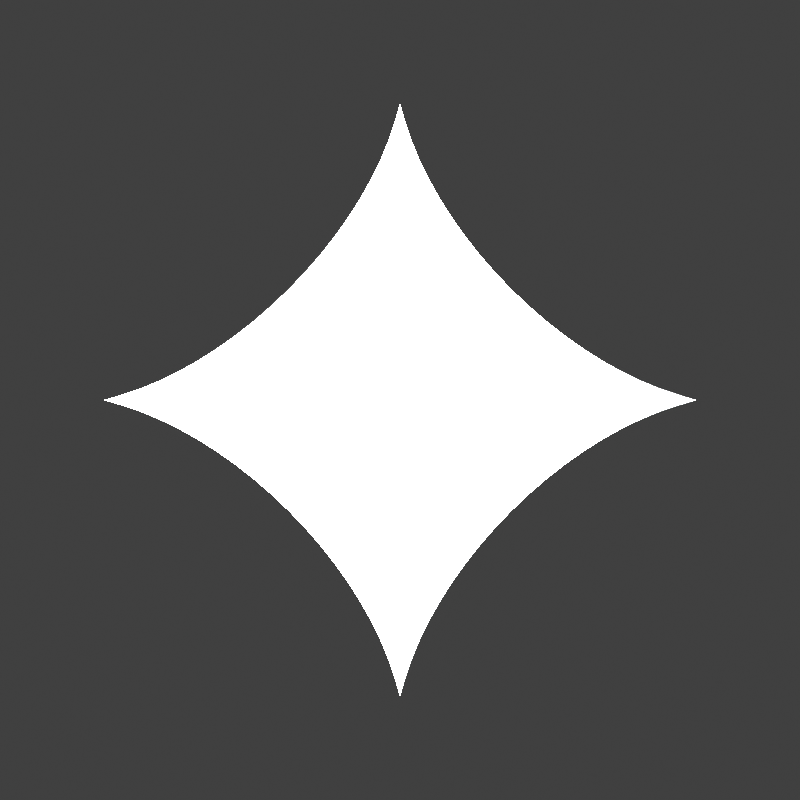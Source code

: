 # Source: PlanesRemakeUI.blend  (saved by Blender 3.2.14; exported with 4.5.12 LTS)
import bpy
from mathutils import Matrix  # noqa: F401  (used for matrix-valued properties, if any)

bpy.ops.wm.read_factory_settings(use_empty=True)
scene = bpy.context.scene
scene.name = 'Scene'

# ---- collections
col_button = bpy.data.collections.new('Button'); scene.collection.children.link(col_button)
col_button.hide_render = True
col_button_001 = bpy.data.collections.new('Button.001'); scene.collection.children.link(col_button_001)
col_button_001.hide_render = True
col_gradientbackground = bpy.data.collections.new('GradientBackground'); scene.collection.children.link(col_gradientbackground)
col_gradientbackground.hide_render = True
col_icon = bpy.data.collections.new('Icon'); scene.collection.children.link(col_icon)
col_menusmask = bpy.data.collections.new('MenusMask'); scene.collection.children.link(col_menusmask)
col_menusmask.hide_render = True
col_arrow = bpy.data.collections.new('Arrow'); scene.collection.children.link(col_arrow)
col_arrow.hide_render = True
col_collection_7 = bpy.data.collections.new('Collection 7'); scene.collection.children.link(col_collection_7)
col_collection_7.hide_render = True
col_startexture = bpy.data.collections.new('StarTexture'); scene.collection.children.link(col_startexture)

# ---- images (referenced by path relative to the original .blend; pixels are not part of the script)
import os
ASSET_DIR = os.environ.get("B2B_ASSET_DIR", "")  # directory of the original .blend (textures are referenced by path, not embedded)
HERE = os.path.dirname(os.path.abspath(__file__))  # packed textures are extracted next to this script under _unpacked/

def load_image(name, relpath, width, height, colorspace="sRGB"):
    """Load a texture the original file referenced (path relative to the .blend, or extracted next to this script)."""
    p = next((c for c in (os.path.join(HERE, relpath), os.path.join(ASSET_DIR, relpath)) if relpath and os.path.exists(c)), "")
    if p:
        img = bpy.data.images.load(p, check_existing=True)
        img.name = name
    else:  # same state as the original file: an image datablock whose file is absent (Cycles renders it pink)
        img = bpy.data.images.new(name, width, height)
        img.source = "FILE"
        img.filepath = "//" + (relpath or name)
    img.colorspace_settings.name = colorspace
    return img
img_iconbackground_png = load_image('IconBackground.png', 'UI/IconBackground.png', 1024, 1024, 'sRGB')
img_simpleairport_png_003 = load_image('SimpleAirport.png.003', 'SimpleAirport.png', 1024, 1024, 'sRGB')

# ---- materials (node trees are filled in below, after node groups)
mat_colora = bpy.data.materials.new('ColorA')
mat_colora.use_transparent_shadow = False
mat_colorb = bpy.data.materials.new('ColorB')
mat_colorb.use_transparent_shadow = False
mat_gradienteffect = bpy.data.materials.new('GradientEffect')
mat_gradienteffect.use_transparent_shadow = False
mat_screenshot_2024_11_08_233338 = bpy.data.materials.new('Screenshot 2024-11-08 233338')
mat_screenshot_2024_11_08_233338.surface_render_method = 'BLENDED'
mat_screenshot_2024_11_08_233338.blend_method = 'BLEND'
mat_screenshot_2024_11_08_233338.use_transparent_shadow = False
mat_iconcolor_002 = bpy.data.materials.new('IconColor.002')
mat_iconcolor_002.use_transparent_shadow = False
mat_outline_002 = bpy.data.materials.new('Outline.002')
mat_outline_002.use_backface_culling = True
mat_outline_002.use_transparent_shadow = False
mat_material = bpy.data.materials.new('Material')
mat_material.use_transparent_shadow = False
mat_star_mat = bpy.data.materials.new('Star_Mat')
mat_star_mat.use_transparent_shadow = False

# ---- material node trees
mat_colora.use_nodes = True; mat_colora.node_tree.nodes.clear()
_N = mat_colora.node_tree.nodes; _L = mat_colora.node_tree.links
n0 = _N.new('ShaderNodeOutputMaterial'); n0.name = 'Material Output'; n0.location = (300, 300)
n1 = _N.new('ShaderNodeRGB'); n1.name = 'RGB'; n1.location = (-137, 281)
n1.outputs[0].default_value = (0.0, 0.08022, 0.3372, 1.0)
_L.new(n1.outputs[0], n0.inputs[0])
n0.is_active_output = True
mat_colorb.use_nodes = True; mat_colorb.node_tree.nodes.clear()
_N = mat_colorb.node_tree.nodes; _L = mat_colorb.node_tree.links
n0 = _N.new('ShaderNodeOutputMaterial'); n0.name = 'Material Output'; n0.location = (300, 300)
n1 = _N.new('ShaderNodeRGB'); n1.name = 'RGB'; n1.location = (86, 272)
n1.outputs[0].default_value = (0.0, 0.0, 0.0, 1.0)
_L.new(n1.outputs[0], n0.inputs[0])
n0.is_active_output = True
mat_gradienteffect.use_nodes = True; mat_gradienteffect.node_tree.nodes.clear()
_N = mat_gradienteffect.node_tree.nodes; _L = mat_gradienteffect.node_tree.links
n0 = _N.new('ShaderNodeTexCoord'); n0.name = 'Texture Coordinate'; n0.location = (-910, 249)
n1 = _N.new('ShaderNodeTexGradient'); n1.name = 'Gradient Texture'; n1.location = (-469, 179)
n1.gradient_type = 'EASING'
n2 = _N.new('ShaderNodeMapping'); n2.name = 'Mapping'; n2.location = (-672, 230)
n2.inputs[1].default_value = (0.08, 0.0, 0.0)
n2.inputs[2].default_value = (0.0, 0.0, -1.571)
n2.inputs[3].default_value = (1.0, 0.55, 1.0)
n3 = _N.new('ShaderNodeBsdfPrincipled'); n3.name = 'Principled BSDF'; n3.location = (41, 268)
n3.distribution = 'GGX'
n3.subsurface_method = 'RANDOM_WALK_SKIN'
n3.inputs[3].default_value = 1.45
n3.inputs[28].default_value = 1.0
n4 = _N.new('ShaderNodeOutputMaterial'); n4.name = 'Material Output'; n4.location = (328, 272)
n5 = _N.new('ShaderNodeValToRGB'); n5.name = 'ColorRamp'; n5.location = (-283, 214)
while len(n5.color_ramp.elements) > 1: n5.color_ramp.elements.remove(n5.color_ramp.elements[-1])
n5.color_ramp.elements[0].position = 0.1818; n5.color_ramp.elements[0].color = (0.02519, 0.2502, 0.5972, 1.0)
_e = n5.color_ramp.elements.new(0.5242); _e.color = (0.3864, 0.4621, 0.3663, 1.0)
_L.new(n2.outputs[0], n1.inputs[0])
_L.new(n0.outputs[2], n2.inputs[0])
_L.new(n1.outputs[1], n5.inputs[0])
_L.new(n5.outputs[0], n3.inputs[0])
_L.new(n3.outputs[0], n4.inputs[0])
_L.new(n5.outputs[0], n3.inputs[27])
n4.is_active_output = True
mat_screenshot_2024_11_08_233338.use_nodes = True; mat_screenshot_2024_11_08_233338.node_tree.nodes.clear()
_N = mat_screenshot_2024_11_08_233338.node_tree.nodes; _L = mat_screenshot_2024_11_08_233338.node_tree.links
n0 = _N.new('ShaderNodeOutputMaterial'); n0.name = 'Material Output'; n0.location = (300, 300)
n1 = _N.new('ShaderNodeTexImage'); n1.name = 'Image Texture'; n1.location = (-589, 282)
n1.image = img_iconbackground_png
n1.extension = 'CLIP'
n2 = _N.new('ShaderNodeBsdfPrincipled'); n2.name = 'Principled BSDF'; n2.location = (0, 300)
n2.distribution = 'GGX'
n2.subsurface_method = 'RANDOM_WALK_SKIN'
n2.inputs[3].default_value = 1.45
n2.inputs[28].default_value = 0.5
n3 = _N.new('ShaderNodeTexGradient'); n3.name = 'Gradient Texture'; n3.location = (-1018, -57)
n4 = _N.new('ShaderNodeMapping'); n4.name = 'Mapping'; n4.location = (-1241, -26)
n4.vector_type = 'TEXTURE'
n5 = _N.new('ShaderNodeTexCoord'); n5.name = 'Texture Coordinate'; n5.location = (-1442, -77)
n6 = _N.new('ShaderNodeValToRGB'); n6.name = 'ColorRamp'; n6.location = (-543, -58)
while len(n6.color_ramp.elements) > 1: n6.color_ramp.elements.remove(n6.color_ramp.elements[-1])
n6.color_ramp.elements[0].position = 0.0; n6.color_ramp.elements[0].color = (0.03689, 0.6376, 1.0, 1.0)
_e = n6.color_ramp.elements.new(1.0); _e.color = (0.7991, 0.9911, 0.9647, 1.0)
_L.new(n6.outputs[0], n2.inputs[0])
_L.new(n2.outputs[0], n0.inputs[0])
_L.new(n3.outputs[1], n6.inputs[0])
_L.new(n4.outputs[0], n3.inputs[0])
_L.new(n5.outputs[2], n4.inputs[0])
_L.new(n6.outputs[0], n2.inputs[27])
n0.is_active_output = True
mat_iconcolor_002.use_nodes = True; mat_iconcolor_002.node_tree.nodes.clear()
_N = mat_iconcolor_002.node_tree.nodes; _L = mat_iconcolor_002.node_tree.links
n0 = _N.new('ShaderNodeBsdfPrincipled'); n0.name = 'Principled BSDF'; n0.location = (10, 300)
n0.distribution = 'GGX'
n0.subsurface_method = 'RANDOM_WALK_SKIN'
n0.inputs[3].default_value = 1.45
n0.inputs[28].default_value = 1.0
n1 = _N.new('ShaderNodeOutputMaterial'); n1.name = 'Material Output'; n1.location = (300, 300)
n2 = _N.new('ShaderNodeTexImage'); n2.name = 'Image Texture'; n2.location = (-315, 291)
n2.image = img_simpleairport_png_003
_L.new(n0.outputs[0], n1.inputs[0])
_L.new(n2.outputs[0], n0.inputs[0])
_L.new(n2.outputs[0], n0.inputs[27])
n1.is_active_output = True
mat_outline_002.use_nodes = True; mat_outline_002.node_tree.nodes.clear()
_N = mat_outline_002.node_tree.nodes; _L = mat_outline_002.node_tree.links
n0 = _N.new('ShaderNodeOutputMaterial'); n0.name = 'Material Output'; n0.location = (300, 300)
n1 = _N.new('ShaderNodeEmission'); n1.name = 'Emission'; n1.location = (10, 300)
n1.inputs[0].default_value = (0.0, 0.0, 0.0, 1.0)
_L.new(n1.outputs[0], n0.inputs[0])
n0.is_active_output = True
mat_material.use_nodes = True; mat_material.node_tree.nodes.clear()
_N = mat_material.node_tree.nodes; _L = mat_material.node_tree.links
n0 = _N.new('ShaderNodeOutputMaterial'); n0.name = 'Material Output'; n0.location = (300, 300)
n1 = _N.new('ShaderNodeRGB'); n1.name = 'RGB'; n1.location = (-40, 244)
n1.outputs[0].default_value = (1.0, 1.0, 1.0, 1.0)
_L.new(n1.outputs[0], n0.inputs[0])
n0.is_active_output = True
mat_star_mat.use_nodes = True; mat_star_mat.node_tree.nodes.clear()
_N = mat_star_mat.node_tree.nodes; _L = mat_star_mat.node_tree.links
n0 = _N.new('ShaderNodeBsdfPrincipled'); n0.name = 'Principled BSDF'; n0.location = (10, 300)
n0.distribution = 'GGX'
n0.subsurface_method = 'RANDOM_WALK_SKIN'
n0.inputs[0].default_value = (1.0, 1.0, 1.0, 1.0)
n0.inputs[3].default_value = 1.45
n0.inputs[28].default_value = 2.0
n1 = _N.new('ShaderNodeOutputMaterial'); n1.name = 'Material Output'; n1.location = (300, 300)
_L.new(n0.outputs[0], n1.inputs[0])
n1.is_active_output = True

# ---- world
world_world = bpy.data.worlds.new('World'); scene.world = world_world
world_world.use_nodes = True; world_world.node_tree.nodes.clear()
_N = world_world.node_tree.nodes; _L = world_world.node_tree.links
n0 = _N.new('ShaderNodeOutputWorld'); n0.name = 'World Output'; n0.location = (300, 300)
n1 = _N.new('ShaderNodeBackground'); n1.name = 'Background'; n1.location = (10, 300)
n1.inputs[0].default_value = (0.05088, 0.05088, 0.05088, 1.0)
_L.new(n1.outputs[0], n0.inputs[0])
n0.is_active_output = True
world_world.color = (0.05088, 0.05088, 0.05088)
world_world.use_sun_shadow = False
world_world.sun_shadow_jitter_overblur = 0.0

# ---- cameras
cam_camera_003 = bpy.data.cameras.new('Camera.003')
cam_camera_003.type = 'ORTHO'
cam_camera_003.sensor_width = 35.0
cam_camera_003.sensor_height = 1.0
cam_camera_003.ortho_scale = 4.04
cam_camera_003.show_sensor = True
cam_camera_001 = bpy.data.cameras.new('Camera.001')
cam_camera_001.type = 'ORTHO'
cam_camera_001.sensor_width = 35.0
cam_camera_001.sensor_height = 1.0
cam_camera_001.ortho_scale = 7.5
cam_camera_001.show_sensor = True
cam_camera = bpy.data.cameras.new('Camera')
cam_camera.type = 'ORTHO'
cam_camera.ortho_scale = 1.99
cam_camera_004 = bpy.data.cameras.new('Camera.004')
cam_camera_004.type = 'ORTHO'
cam_camera_004.ortho_scale = 3.86
cam_camera_002 = bpy.data.cameras.new('Camera.002')
cam_camera_002.type = 'ORTHO'
cam_camera_002.lens = 38.9
cam_camera_002.ortho_scale = 2.18
cam_camera_005 = bpy.data.cameras.new('Camera.005')
cam_camera_005.type = 'ORTHO'
cam_camera_005.ortho_scale = 3.8

# ---- meshes
me_plane = bpy.data.meshes.new('Plane')
me_plane.from_pydata([(-1.73, -1.0, 0.0), (1.13, -1.0, 0.0), (-1.13, 1.0, 0.0), (1.73, 1.0, 0.0), (-1.43, 0.0, 0.0), (1.43, 0.0, 0.0)], [], [(4, 5, 3, 2), (0, 1, 5, 4)])
_uv = me_plane.uv_layers.new(name='UVMap')
_uv.uv.foreach_set('vector', [0.0, 0.5, 1.0, 0.5, 1.0, 1.0, 0.0, 1.0, 0.0, 0.0, 1.0, 0.0, 1.0, 0.5, 0.0, 0.5])
me_plane.materials.append(mat_colora)
me_plane.update()
me_plane_001 = bpy.data.meshes.new('Plane.001')
me_plane_001.from_pydata([(1.133, -1.075, -0.04006), (-1.133, 1.075, -0.04006), (-1.787, -1.075, -0.04006), (1.787, 1.075, -0.04006), (0.0161, -1.075, -0.04006), (-0.0161, 1.075, -0.04006), (-1.531, -0.885, -0.04006), (-1.0, 0.885, -0.04006), (0.08053, -0.885, -0.04006), (1.531, 0.885, -0.04006), (1.0, -0.885, -0.04006), (-0.08053, 0.885, -0.04006)], [], [(6, 7, 1, 2), (9, 10, 0, 3), (10, 8, 4, 0), (7, 11, 5, 1)])
_uv = me_plane_001.uv_layers.new(name='UVMap')
_uv.uv.foreach_set('vector', [0.06607, 0.03955, 0.06425, 0.9385, -0.04258, 1.041, -0.04362, -0.03593, 0.9335, 0.9575, 0.9358, 0.06154, 1.043, -0.04097, 1.044, 1.038, 0.9358, 0.06154, 0.4815, 0.06154, 0.5107, -0.04013, 1.043, -0.04097, 0.06425, 0.9385, 0.5185, 0.9385, 0.4893, 1.04, -0.04258, 1.041])
me_plane_001.materials.append(mat_colorb)
me_plane_001.update()
me_plane_002 = bpy.data.meshes.new('Plane.002')
me_plane_002.from_pydata([(-3.43, -1.0, 0.0), (2.83, -1.0, 0.0), (-2.83, 1.0, 0.0), (3.43, 1.0, 0.0), (-3.13, 0.0, 0.0), (3.13, 0.0, 0.0)], [], [(4, 5, 3, 2), (0, 1, 5, 4)])
_uv = me_plane_002.uv_layers.new(name='UVMap')
_uv.uv.foreach_set('vector', [0.0, 0.5, 1.0, 0.5, 1.0, 1.0, 0.0, 1.0, 0.0, 0.0, 1.0, 0.0, 1.0, 0.5, 0.0, 0.5])
me_plane_002.materials.append(mat_colora)
me_plane_002.update()
me_plane_003 = bpy.data.meshes.new('Plane.003')
me_plane_003.from_pydata([(2.637, -1.075, -0.04006), (-2.637, 1.075, -0.04006), (-3.292, -1.075, -0.04006), (3.292, 1.075, -0.04006), (1.521, -1.075, -0.04006), (-1.521, 1.075, -0.04006), (-3.035, -0.885, -0.04006), (-2.504, 0.885, -0.04006), (1.585, -0.885, -0.04006), (3.035, 0.885, -0.04006), (2.504, -0.885, -0.04006), (-1.585, 0.885, -0.04006)], [], [(6, 7, 1, 2), (9, 10, 0, 3), (10, 8, 4, 0), (7, 11, 5, 1)])
_uv = me_plane_003.uv_layers.new(name='UVMap')
_uv.uv.foreach_set('vector', [0.06607, 0.03955, 0.06425, 0.9385, -0.04258, 1.041, -0.04362, -0.03593, 0.9335, 0.9575, 0.9358, 0.06154, 1.043, -0.04097, 1.044, 1.038, 0.9358, 0.06154, 0.4815, 0.06154, 0.5107, -0.04013, 1.043, -0.04097, 0.06425, 0.9385, 0.5185, 0.9385, 0.4893, 1.04, -0.04258, 1.041])
me_plane_003.materials.append(mat_colorb)
me_plane_003.update()
me_plane_004 = bpy.data.meshes.new('Plane.004')
me_plane_004.from_pydata([(-1.0, -1.0, 2.393e-08), (1.0, -1.0, -2.393e-08), (-1.0, 1.0, 2.393e-08), (1.0, 1.0, -2.393e-08)], [], [(0, 1, 3, 2)])
_uv = me_plane_004.uv_layers.new(name='UVMap')
_uv.uv.foreach_set('vector', [2.98e-08, 0.0, 1.0, 2.98e-08, 1.0, 1.0, 0.0, 1.0])
me_plane_004.materials.append(mat_gradienteffect)
me_plane_004.update()
me_screenshot_2024_11_08_233338 = bpy.data.meshes.new('Screenshot 2024-11-08 233338')
me_screenshot_2024_11_08_233338.from_pydata([(-0.8092, 0.9867, -4.441e-15), (-0.9868, 0.8091, -4.441e-15), (-0.8232, 0.9862, -4.441e-15), (-0.837, 0.9845, -4.441e-15), (-0.8507, 0.9818, -4.441e-15), (-0.8641, 0.978, -4.441e-15), (-0.8772, 0.9732, -4.441e-15), (-0.8899, 0.9674, -4.441e-15), (-0.902, 0.9605, -4.441e-15), (-0.9136, 0.9528, -4.441e-15), (-0.9246, 0.9442, -4.441e-15), (-0.9348, 0.9347, -4.441e-15), (-0.9443, 0.9245, -4.441e-15), (-0.9529, 0.9135, -4.441e-15), (-0.9607, 0.9019, -4.441e-15), (-0.9675, 0.8897, -4.441e-15), (-0.9733, 0.8771, -4.441e-15), (-0.9781, 0.864, -4.441e-15), (-0.9819, 0.8506, -4.441e-15), (-0.9846, 0.8369, -4.441e-15), (-0.9863, 0.8231, -4.441e-15), (0.9868, 0.8091, -4.441e-15), (0.8092, 0.9867, -4.441e-15), (0.9863, 0.8231, -4.441e-15), (0.9846, 0.8369, -4.441e-15), (0.9819, 0.8506, -4.441e-15), (0.9781, 0.864, -4.441e-15), (0.9733, 0.8771, -4.441e-15), (0.9675, 0.8897, -4.441e-15), (0.9607, 0.9019, -4.441e-15), (0.9529, 0.9135, -4.441e-15), (0.9443, 0.9245, -4.441e-15), (0.9348, 0.9347, -4.441e-15), (0.9246, 0.9442, -4.441e-15), (0.9136, 0.9528, -4.441e-15), (0.902, 0.9605, -4.441e-15), (0.8899, 0.9674, -4.441e-15), (0.8772, 0.9732, -4.441e-15), (0.8641, 0.978, -4.441e-15), (0.8507, 0.9818, -4.441e-15), (0.837, 0.9845, -4.441e-15), (0.8232, 0.9862, -4.441e-15), (-0.8092, -0.9867, -4.441e-15), (-0.9868, -0.8091, -4.441e-15), (-0.8232, -0.9862, -4.441e-15), (-0.837, -0.9845, -4.441e-15), (-0.8507, -0.9818, -4.441e-15), (-0.8641, -0.978, -4.441e-15), (-0.8772, -0.9732, -4.441e-15), (-0.8899, -0.9674, -4.441e-15), (-0.902, -0.9605, -4.441e-15), (-0.9136, -0.9528, -4.441e-15), (-0.9246, -0.9442, -4.441e-15), (-0.9348, -0.9347, -4.441e-15), (-0.9443, -0.9245, -4.441e-15), (-0.9529, -0.9135, -4.441e-15), (-0.9607, -0.9019, -4.441e-15), (-0.9675, -0.8897, -4.441e-15), (-0.9733, -0.8771, -4.441e-15), (-0.9781, -0.864, -4.441e-15), (-0.9819, -0.8506, -4.441e-15), (-0.9846, -0.8369, -4.441e-15), (-0.9863, -0.8231, -4.441e-15), (0.8092, -0.9867, -4.441e-15), (0.9868, -0.8091, -4.441e-15), (0.8232, -0.9862, -4.441e-15), (0.837, -0.9845, -4.441e-15), (0.8507, -0.9818, -4.441e-15), (0.8641, -0.978, -4.441e-15), (0.8772, -0.9732, -4.441e-15), (0.8899, -0.9674, -4.441e-15), (0.902, -0.9605, -4.441e-15), (0.9136, -0.9528, -4.441e-15), (0.9246, -0.9442, -4.441e-15), (0.9348, -0.9347, -4.441e-15), (0.9443, -0.9245, -4.441e-15), (0.9529, -0.9135, -4.441e-15), (0.9607, -0.9019, -4.441e-15), (0.9675, -0.8897, -4.441e-15), (0.9733, -0.8771, -4.441e-15), (0.9781, -0.864, -4.441e-15), (0.9819, -0.8506, -4.441e-15), (0.9846, -0.8369, -4.441e-15), (0.9863, -0.8231, -4.441e-15)], [], [(43, 62, 61, 60, 59, 58, 57, 56, 55, 54, 53, 52, 51, 50, 49, 48, 47, 46, 45, 44, 42, 63, 65, 66, 67, 68, 69, 70, 71, 72, 73, 74, 75, 76, 77, 78, 79, 80, 81, 82, 83, 64, 21, 23, 24, 25, 26, 27, 28, 29, 30, 31, 32, 33, 34, 35, 36, 37, 38, 39, 40, 41, 22, 0, 2, 3, 4, 5, 6, 7, 8, 9, 10, 11, 12, 13, 14, 15, 16, 17, 18, 19, 20, 1)])
_uv = me_screenshot_2024_11_08_233338.uv_layers.new(name='UVMap')
_uv.uv.foreach_set('vector', [0.0001, 0.08981, 0.0003773, 0.08277, 0.001207, 0.07577, 0.002586, 0.06887, 0.004503, 0.06209, 0.006948, 0.05548, 0.009905, 0.04908, 0.01336, 0.04294, 0.01728, 0.03708, 0.02165, 0.03155, 0.02645, 0.02637, 0.03164, 0.02159, 0.03718, 0.01723, 0.04306, 0.01332, 0.04922, 0.009878, 0.05563, 0.006929, 0.06226, 0.004491, 0.06906, 0.002579, 0.07599, 0.001204, 0.083, 0.0003765, 0.09006, 0.0001, 0.9099, 9.984e-05, 0.917, 0.0003764, 0.924, 0.001204, 0.9309, 0.002578, 0.9377, 0.00449, 0.9444, 0.006929, 0.9508, 0.009877, 0.9569, 0.01332, 0.9628, 0.01723, 0.9684, 0.02159, 0.9736, 0.02637, 0.9783, 0.03155, 0.9827, 0.03708, 0.9866, 0.04294, 0.9901, 0.04908, 0.9931, 0.05548, 0.9955, 0.06209, 0.9974, 0.06887, 0.9988, 0.07577, 0.9996, 0.08277, 0.9999, 0.08981, 0.9999, 0.9073, 0.9996, 0.9143, 0.9988, 0.9213, 0.9974, 0.9282, 0.9955, 0.935, 0.9931, 0.9416, 0.9901, 0.948, 0.9866, 0.9542, 0.9827, 0.96, 0.9783, 0.9656, 0.9736, 0.9707, 0.9684, 0.9755, 0.9628, 0.9799, 0.9569, 0.9838, 0.9508, 0.9872, 0.9444, 0.9902, 0.9377, 0.9926, 0.9309, 0.9945, 0.924, 0.9959, 0.917, 0.9967, 0.9099, 0.997, 0.09006, 0.997, 0.083, 0.9967, 0.07599, 0.9959, 0.06906, 0.9945, 0.06226, 0.9926, 0.05563, 0.9902, 0.04922, 0.9872, 0.04305, 0.9838, 0.03718, 0.9799, 0.03163, 0.9755, 0.02645, 0.9707, 0.02165, 0.9656, 0.01728, 0.96, 0.01336, 0.9542, 0.009905, 0.948, 0.006948, 0.9416, 0.004503, 0.935, 0.002585, 0.9282, 0.001207, 0.9213, 0.0003771, 0.9143, 9.984e-05, 0.9073])
me_screenshot_2024_11_08_233338.materials.append(mat_screenshot_2024_11_08_233338)
me_screenshot_2024_11_08_233338.update()
me_mesh_002 = bpy.data.meshes.new('Mesh.002')
me_mesh_002.from_pydata([(-0.02349, -0.002067, 0.007842), (-0.02349, -0.003605, 0.006304), (-0.02023, -0.003605, 0.006304), (-0.02023, -0.002067, 0.007842), (-0.02349, -0.004168, 0.004202), (-0.02023, -0.004168, 0.004202), (-0.02349, -0.003605, 0.002101), (-0.02023, -0.003605, 0.002101), (-0.02349, -0.002067, 0.000563), (-0.02023, -0.002067, 0.000563), (-0.02349, 3.418e-05, 5.569e-12), (-0.02023, 3.418e-05, 5.569e-12), (-0.02349, 0.002135, 0.000563), (-0.02023, 0.002135, 0.000563), (-0.02349, 0.003674, 0.002101), (-0.02023, 0.003674, 0.002101), (-0.02349, 0.004237, 0.004202), (-0.02023, 0.004237, 0.004202), (-0.02349, 0.003674, 0.006304), (-0.02023, 0.003674, 0.006304), (-0.02349, 0.002135, 0.007842), (-0.02023, 0.002135, 0.007842), (-0.02349, 3.418e-05, 0.008405), (-0.02023, 3.418e-05, 0.008405), (-0.02023, 3.418e-05, 0.004202), (-0.01239, 0.02659, 0.01299), (-0.01239, -0.00746, 0.0101), (-0.01239, 0.02659, 0.0283), (-0.01239, -0.009007, 0.026), (0.01239, 0.02659, 0.0283), (0.01239, -0.009007, 0.026), (0.01239, 0.02659, 0.01299), (0.01239, -0.00746, 0.0101), (0.01239, -0.01875, 0.01011), (-0.01239, -0.01875, 0.01011), (0.01239, -0.01876, 0.02606), (-0.01239, -0.01876, 0.02606), (0.006058, -0.03396, 0.01742), (-0.006058, -0.03396, 0.01742), (0.006058, -0.03394, 0.02606), (-0.006058, -0.03394, 0.02606), (-0.01239, 0.01655, 0.03246), (-0.01239, -0.009003, 0.033), (0.01239, -0.009003, 0.033), (0.01239, 0.01655, 0.03246), (-0.01239, -0.0133, 0.033), (0.01239, -0.0133, 0.033), (0.001209, 0.08623, 0.01938), (-0.001209, 0.08623, 0.01938), (-0.00234, 0.06609, 0.03041), (0.00234, 0.06609, 0.03041), (0.001209, 0.09451, 0.04649), (-0.001209, 0.09451, 0.04649), (-0.001209, 0.08171, 0.04719), (0.001209, 0.08171, 0.04719), (4.535e-16, 0.01655, 0.03494), (4.667e-16, -0.0133, 0.03548), (-0.04978, 0.01655, 0.03246), (-0.04978, 0.01655, 0.03494), (-0.04978, -0.0133, 0.033), (-0.04978, -0.0133, 0.03548), (0.04978, 0.01655, 0.03246), (0.04978, 0.01655, 0.03494), (0.04978, -0.0133, 0.033), (0.04978, -0.0133, 0.03548), (-0.09549, 0.007204, 0.03246), (-0.09549, 0.007204, 0.03494), (-0.09549, -0.0133, 0.033), (-0.09549, -0.0133, 0.03548), (0.09549, 0.007204, 0.03246), (0.09549, 0.007204, 0.03494), (0.09549, -0.0133, 0.033), (0.09549, -0.0133, 0.03548), (-0.002637, 0.0661, 0.01701), (0.002637, 0.0661, 0.01701), (-0.01239, 0.01658, 0.02602), (0.01239, 0.01658, 0.02602), (0.01239, 0.01383, 0.02602), (0.01239, -0.00626, 0.026), (0.01239, 0.01381, 0.03246), (0.01239, -0.006257, 0.033), (-0.01239, 0.01383, 0.02602), (-0.01239, 0.01381, 0.03246), (-0.01239, -0.00626, 0.026), (-0.01239, -0.006257, 0.033), (-0.00259, 0.0661, 0.01912), (-0.01239, 0.02659, 0.01948), (-0.01239, -0.007553, 0.01875), (-0.01239, -0.01875, 0.01851), (0.002593, 0.0661, 0.01899), (0.01239, 0.02659, 0.01759), (0.01239, -0.007537, 0.01716), (0.01239, -0.01875, 0.01702), (-0.0008743, 0.06323, 0.02276), (-0.0008743, 0.06323, 0.0252), (-0.0006069, 0.08654, 0.02276), (-0.03026, 0.06914, 0.02276), (-0.03026, 0.06914, 0.0252), (-0.0006069, 0.08654, 0.0252), (-0.03027, 0.08287, 0.02276), (-0.03027, 0.08287, 0.0252), (0.0008743, 0.06323, 0.0252), (0.0008743, 0.06323, 0.02276), (0.0006069, 0.08654, 0.0252), (0.03026, 0.06914, 0.0252), (0.03026, 0.06914, 0.02276), (0.0006069, 0.08654, 0.02276), (0.03027, 0.08287, 0.0252), (0.03027, 0.08287, 0.02276), (0.001631, -0.03118, 0.007842), (0.001631, -0.03272, 0.006304), (-0.001631, -0.03272, 0.006304), (-0.001631, -0.03118, 0.007842), (0.001631, -0.03328, 0.004202), (-0.001631, -0.03328, 0.004202), (0.001631, -0.03272, 0.002101), (-0.001631, -0.03272, 0.002101), (0.001631, -0.03118, 0.000563), (-0.001631, -0.03118, 0.000563), (0.001631, -0.02908, -4.737e-09), (-0.001631, -0.02908, -4.737e-09), (0.001631, -0.02698, 0.000563), (-0.001631, -0.02698, 0.000563), (0.001631, -0.02544, 0.002101), (-0.001631, -0.02544, 0.002101), (0.001631, -0.02487, 0.004202), (-0.001631, -0.02487, 0.004202), (0.001631, -0.02544, 0.006304), (-0.001631, -0.02544, 0.006304), (0.001631, -0.02698, 0.007842), (-0.001631, -0.02698, 0.007842), (0.001631, -0.02908, 0.008405), (-0.001631, -0.02908, 0.008405), (-0.001631, -0.02908, 0.004202), (0.02349, -0.002067, 0.007842), (0.02349, -0.003605, 0.006304), (0.02023, -0.003605, 0.006304), (0.02023, -0.002067, 0.007842), (0.02349, -0.004168, 0.004202), (0.02023, -0.004168, 0.004202), (0.02349, -0.003605, 0.002101), (0.02023, -0.003605, 0.002101), (0.02349, -0.002067, 0.000563), (0.02023, -0.002067, 0.000563), (0.02349, 3.418e-05, 5.569e-12), (0.02023, 3.418e-05, 5.569e-12), (0.02349, 0.002135, 0.000563), (0.02023, 0.002135, 0.000563), (0.02349, 0.003674, 0.002101), (0.02023, 0.003674, 0.002101), (0.02349, 0.004237, 0.004202), (0.02023, 0.004237, 0.004202), (0.02349, 0.003674, 0.006304), (0.02023, 0.003674, 0.006304), (0.02349, 0.002135, 0.007842), (0.02023, 0.002135, 0.007842), (0.02349, 3.418e-05, 0.008405), (0.02023, 3.418e-05, 0.008405), (0.02023, 3.418e-05, 0.004202), (0.02011, 0.001433, 0.005261), (0.02011, -0.001551, 0.005261), (0.01123, 0.001476, 0.01211), (0.01122, -0.001694, 0.01211), (0.01192, 0.001476, 0.01423), (0.01192, -0.001694, 0.01422), (0.02011, 0.001433, 0.00772), (0.02011, -0.001551, 0.00772), (-0.02011, 0.001433, 0.005261), (-0.02011, -0.001551, 0.005261), (-0.01123, 0.001476, 0.01211), (-0.01122, -0.001694, 0.01211), (-0.01192, 0.001476, 0.01423), (-0.01192, -0.001694, 0.01422), (-0.02011, 0.001433, 0.00772), (-0.02011, -0.001551, 0.00772), (-0.01969, 0.005182, 0.004671), (-0.01969, -0.005178, 0.004671), (-0.01969, 0.002746, 0.008592), (-0.01969, -0.002742, 0.008592), (-0.02403, 0.002746, 0.008592), (-0.02403, -0.002742, 0.008592), (-0.02403, 0.005182, 0.004671), (-0.02403, -0.005178, 0.004671), (0.01969, 0.005182, 0.004671), (0.01969, -0.005178, 0.004671), (0.01969, 0.002746, 0.008592), (0.01969, -0.002742, 0.008592), (0.02403, 0.002746, 0.008592), (0.02403, -0.002742, 0.008592), (0.02403, 0.005182, 0.004671), (0.02403, -0.005178, 0.004671), (-0.002168, -0.02393, 0.004671), (-0.002168, -0.03429, 0.004671), (-0.002168, -0.02636, 0.008592), (-0.002168, -0.03185, 0.008592), (0.002168, -0.02636, 0.008592), (0.002168, -0.03185, 0.008592), (0.002168, -0.02393, 0.004671), (0.002168, -0.03429, 0.004671), (-0.001164, -0.02858, 0.007848), (-0.001164, -0.03046, 0.007848), (-0.001164, -0.02468, 0.01332), (-0.001164, -0.02644, 0.01378), (0.001164, -0.02468, 0.01332), (0.001164, -0.02644, 0.01378), (0.001164, -0.02858, 0.007848), (0.001164, -0.03046, 0.007848)], [], [(0, 1, 2, 3), (1, 4, 5, 2), (4, 6, 7, 5), (6, 8, 9, 7), (8, 10, 11, 9), (10, 12, 13, 11), (12, 14, 15, 13), (14, 16, 17, 15), (16, 18, 19, 17), (18, 20, 21, 19), (20, 22, 23, 21), (22, 0, 3, 23), (3, 2, 24), (2, 5, 24), (5, 7, 24), (7, 9, 24), (9, 11, 24), (11, 13, 24), (13, 15, 24), (15, 17, 24), (17, 19, 24), (19, 21, 24), (21, 23, 24), (23, 3, 24), (1, 0, 4), (4, 0, 6), (6, 0, 8), (8, 0, 10), (10, 0, 12), (12, 0, 14), (14, 0, 16), (16, 0, 18), (18, 0, 20), (20, 0, 22), (86, 75, 27), (31, 32, 26, 25), (38, 37, 39, 40), (51, 52, 53, 54), (26, 32, 33, 34), (32, 91, 92, 33), (28, 87, 88, 36), (34, 33, 37, 38), (33, 92, 37), (35, 36, 40, 39), (36, 88, 38, 40), (27, 75, 41), (78, 77, 79, 80), (29, 27, 41, 44), (28, 36, 45, 42), (36, 35, 46, 45), (35, 30, 43, 46), (31, 25, 73, 74), (85, 86, 27, 49), (27, 29, 50, 49), (89, 90, 31, 74), (47, 48, 52, 51), (48, 49, 53, 52), (49, 50, 54, 53), (50, 47, 51, 54), (66, 65, 67, 68), (44, 41, 55), (45, 46, 56), (70, 72, 71, 69), (55, 41, 57, 58), (45, 56, 60, 59), (60, 56, 55, 58), (44, 55, 62, 61), (62, 55, 56, 64), (56, 46, 63, 64), (65, 57, 59, 67), (58, 57, 65, 66), (59, 60, 68, 67), (66, 68, 60, 58), (61, 62, 70, 69), (70, 62, 64, 72), (69, 71, 63, 61), (64, 63, 71, 72), (74, 73, 48, 47), (47, 89, 74), (48, 85, 49), (82, 81, 83, 84), (44, 76, 29), (76, 44, 79, 77), (43, 30, 78, 80), (41, 75, 81, 82), (28, 42, 84, 83), (83, 81, 86, 87), (86, 81, 75), (83, 87, 28), (90, 91, 32, 31), (80, 79, 61, 63), (43, 80, 63), (46, 43, 63), (79, 44, 61), (82, 84, 59, 57), (82, 57, 41), (59, 84, 42), (42, 45, 59), (73, 85, 48), (25, 86, 85, 73), (87, 86, 25, 26), (88, 87, 26, 34), (38, 88, 34), (50, 89, 47), (29, 90, 89, 50), (29, 76, 90), (77, 90, 76), (77, 78, 91, 90), (91, 78, 30), (92, 91, 30, 35), (37, 92, 35, 39), (95, 93, 96), (93, 94, 97, 96), (94, 98, 97), (95, 96, 99), (96, 97, 100, 99), (97, 98, 100), (100, 98, 95, 99), (103, 101, 104), (101, 102, 105, 104), (102, 106, 105), (103, 104, 107), (104, 105, 108, 107), (105, 106, 108), (108, 106, 103, 107), (109, 112, 111, 110), (110, 111, 114, 113), (113, 114, 116, 115), (115, 116, 118, 117), (117, 118, 120, 119), (119, 120, 122, 121), (121, 122, 124, 123), (123, 124, 126, 125), (125, 126, 128, 127), (127, 128, 130, 129), (129, 130, 132, 131), (131, 132, 112, 109), (112, 133, 111), (111, 133, 114), (114, 133, 116), (116, 133, 118), (118, 133, 120), (120, 133, 122), (122, 133, 124), (124, 133, 126), (126, 133, 128), (128, 133, 130), (130, 133, 132), (132, 133, 112), (110, 113, 109), (113, 115, 109), (115, 117, 109), (117, 119, 109), (119, 121, 109), (121, 123, 109), (123, 125, 109), (125, 127, 109), (127, 129, 109), (129, 131, 109), (134, 137, 136, 135), (135, 136, 139, 138), (138, 139, 141, 140), (140, 141, 143, 142), (142, 143, 145, 144), (144, 145, 147, 146), (146, 147, 149, 148), (148, 149, 151, 150), (150, 151, 153, 152), (152, 153, 155, 154), (154, 155, 157, 156), (156, 157, 137, 134), (137, 158, 136), (136, 158, 139), (139, 158, 141), (141, 158, 143), (143, 158, 145), (145, 158, 147), (147, 158, 149), (149, 158, 151), (151, 158, 153), (153, 158, 155), (155, 158, 157), (157, 158, 137), (135, 138, 134), (138, 140, 134), (140, 142, 134), (142, 144, 134), (144, 146, 134), (146, 148, 134), (148, 150, 134), (150, 152, 134), (152, 154, 134), (154, 156, 134), (159, 160, 162, 161), (163, 164, 166, 165), (160, 166, 164, 162), (165, 159, 161, 163), (167, 169, 170, 168), (171, 173, 174, 172), (168, 170, 172, 174), (173, 171, 169, 167), (175, 177, 178, 176), (177, 179, 180, 178), (179, 181, 182, 180), (181, 175, 176, 182), (176, 178, 180, 182), (181, 179, 177, 175), (183, 184, 186, 185), (185, 186, 188, 187), (187, 188, 190, 189), (189, 190, 184, 183), (184, 190, 188, 186), (189, 183, 185, 187), (191, 192, 194, 193), (193, 194, 196, 195), (195, 196, 198, 197), (197, 198, 192, 191), (192, 198, 196, 194), (197, 191, 193, 195), (199, 200, 202, 201), (203, 204, 206, 205), (200, 206, 204, 202), (205, 199, 201, 203), (102, 101, 94, 93), (101, 103, 98, 94), (103, 106, 95, 98), (106, 102, 93, 95)])
me_mesh_002.polygons.foreach_set('use_smooth', [True] * 227)
_uv = me_mesh_002.uv_layers.new(name='map1')
_uv.uv.foreach_set('vector', [0.5109, 0.4944, 0.5109, 0.4944, 0.5109, 0.4944, 0.5109, 0.4944, 0.5109, 0.4944, 0.5109, 0.4944, 0.5109, 0.4944, 0.5109, 0.4944, 0.5109, 0.4944, 0.5109, 0.4944, 0.5109, 0.4944, 0.5109, 0.4944, 0.5109, 0.4944, 0.5109, 0.4944, 0.5109, 0.4944, 0.5109, 0.4944, 0.5109, 0.4944, 0.5109, 0.4944, 0.5109, 0.4944, 0.5109, 0.4944, 0.5109, 0.4944, 0.5109, 0.4944, 0.5109, 0.4944, 0.5109, 0.4944, 0.5109, 0.4944, 0.5109, 0.4944, 0.5109, 0.4944, 0.5109, 0.4944, 0.5109, 0.4944, 0.5109, 0.4944, 0.5109, 0.4944, 0.5109, 0.4944, 0.5109, 0.4944, 0.5109, 0.4944, 0.5109, 0.4944, 0.5109, 0.4944, 0.5109, 0.4944, 0.5109, 0.4944, 0.5109, 0.4944, 0.5109, 0.4944, 0.5109, 0.4944, 0.5109, 0.4944, 0.5109, 0.4944, 0.5109, 0.4944, 0.5109, 0.4944, 0.5109, 0.4944, 0.5109, 0.4944, 0.5109, 0.4944, 0.5512, 0.471, 0.5234, 0.4432, 0.5892, 0.4052, 0.5234, 0.4432, 0.5132, 0.4052, 0.5892, 0.4052, 0.5132, 0.4052, 0.5234, 0.3672, 0.5892, 0.4052, 0.5234, 0.3672, 0.5512, 0.3394, 0.5892, 0.4052, 0.5512, 0.3394, 0.5892, 0.3292, 0.5892, 0.4052, 0.5892, 0.3292, 0.6272, 0.3394, 0.5892, 0.4052, 0.6272, 0.3394, 0.655, 0.3672, 0.5892, 0.4052, 0.655, 0.3672, 0.6652, 0.4052, 0.5892, 0.4052, 0.6652, 0.4052, 0.655, 0.4432, 0.5892, 0.4052, 0.655, 0.4432, 0.6272, 0.471, 0.5892, 0.4052, 0.6272, 0.471, 0.5892, 0.4812, 0.5892, 0.4052, 0.5892, 0.4812, 0.5512, 0.471, 0.5892, 0.4052, 0.6275, 0.4713, 0.6555, 0.4432, 0.5891, 0.4815, 0.5891, 0.4815, 0.6555, 0.4432, 0.5508, 0.4713, 0.5508, 0.4713, 0.6555, 0.4432, 0.5228, 0.4432, 0.5228, 0.4432, 0.6555, 0.4432, 0.5125, 0.4049, 0.5125, 0.4049, 0.6555, 0.4432, 0.5228, 0.3666, 0.5228, 0.3666, 0.6555, 0.4432, 0.5508, 0.3385, 0.5508, 0.3385, 0.6555, 0.4432, 0.5891, 0.3283, 0.5891, 0.3283, 0.6555, 0.4432, 0.6275, 0.3385, 0.6275, 0.3385, 0.6555, 0.4432, 0.6555, 0.3666, 0.6555, 0.3666, 0.6555, 0.4432, 0.6658, 0.4049, 0.1967, 0.1782, 0.1967, 0.1782, 0.1967, 0.1782, 0.1957, 0.2171, 0.1957, 0.2171, 0.1957, 0.2171, 0.1957, 0.2171, 0.1073, 0.175, 0.1073, 0.175, 0.1073, 0.175, 0.1073, 0.175, 0.2259, 0.1773, 0.2259, 0.1773, 0.2259, 0.1773, 0.2259, 0.1773, 0.1957, 0.2171, 0.1957, 0.2171, 0.1957, 0.2171, 0.1957, 0.2171, 0.2816, 0.2225, 0.2816, 0.2225, 0.2816, 0.2225, 0.2816, 0.2225, 0.1967, 0.1782, 0.1967, 0.1782, 0.1967, 0.1782, 0.1967, 0.1782, 0.2342, 0.2223, 0.2342, 0.2223, 0.2342, 0.2223, 0.2342, 0.2223, 0.288, 0.2185, 0.288, 0.2185, 0.288, 0.2185, 0.2259, 0.1787, 0.2259, 0.1787, 0.2259, 0.1787, 0.2259, 0.1787, 0.2032, 0.1743, 0.2032, 0.1743, 0.2032, 0.1743, 0.2032, 0.1743, 0.5398, 0.4612, 0.5398, 0.4612, 0.5398, 0.4612, 0.5398, 0.4612, 0.5398, 0.4612, 0.5398, 0.4612, 0.5398, 0.4612, 0.1792, 0.4811, 0.1792, 0.4811, 0.1792, 0.4811, 0.1792, 0.4811, 0.5398, 0.4612, 0.5398, 0.4612, 0.5398, 0.4612, 0.5398, 0.4612, 0.1631, 0.4799, 0.1631, 0.4799, 0.1631, 0.4799, 0.1631, 0.4799, 0.5398, 0.4612, 0.5398, 0.4612, 0.5398, 0.4612, 0.5398, 0.4612, 0.1957, 0.2171, 0.1957, 0.2171, 0.1957, 0.2171, 0.1957, 0.2171, 0.2012, 0.177, 0.2012, 0.177, 0.2012, 0.177, 0.2012, 0.177, 0.2259, 0.1773, 0.2259, 0.1773, 0.2259, 0.1773, 0.2259, 0.1773, 0.2861, 0.2213, 0.2861, 0.2213, 0.2861, 0.2213, 0.2861, 0.2213, 0.08122, 0.1761, 0.08122, 0.1761, 0.08122, 0.1761, 0.08122, 0.1761, 0.2012, 0.177, 0.2012, 0.177, 0.2012, 0.177, 0.2012, 0.177, 0.2259, 0.1773, 0.2259, 0.1773, 0.2259, 0.1773, 0.2259, 0.1773, 0.2012, 0.177, 0.2012, 0.177, 0.2012, 0.177, 0.2012, 0.177, 0.1435, 0.3797, 0.1435, 0.3797, 0.1435, 0.3797, 0.1435, 0.3797, 0.1118, 0.1753, 0.1118, 0.1753, 0.1118, 0.1753, 0.1118, 0.1753, 0.1118, 0.1753, 0.1118, 0.1753, 0.1435, 0.3797, 0.1435, 0.3797, 0.1435, 0.3797, 0.1435, 0.3797, 0.1118, 0.1753, 0.1118, 0.1753, 0.1118, 0.1753, 0.1118, 0.1753, 0.1118, 0.1753, 0.1118, 0.1753, 0.1118, 0.1753, 0.1118, 0.1753, 0.2602, 0.1765, 0.2602, 0.1765, 0.2602, 0.1765, 0.2602, 0.1765, 0.1118, 0.1753, 0.1118, 0.1753, 0.1118, 0.1753, 0.1118, 0.1753, 0.2602, 0.1765, 0.2602, 0.1765, 0.2602, 0.1765, 0.2602, 0.1765, 0.1118, 0.1753, 0.1118, 0.1753, 0.1118, 0.1753, 0.1118, 0.1753, 0.2051, 0.2188, 0.2051, 0.2188, 0.2051, 0.2188, 0.2051, 0.2188, 0.1435, 0.3797, 0.1435, 0.3797, 0.1435, 0.3797, 0.1435, 0.3797, 0.1435, 0.3797, 0.1435, 0.3797, 0.1435, 0.3797, 0.1435, 0.3797, 0.2918, 0.3809, 0.2918, 0.3809, 0.2918, 0.3809, 0.2918, 0.3809, 0.1435, 0.3797, 0.1435, 0.3797, 0.1435, 0.3797, 0.1435, 0.3797, 0.2918, 0.3809, 0.2918, 0.3809, 0.2918, 0.3809, 0.2918, 0.3809, 0.2051, 0.2188, 0.2051, 0.2188, 0.2051, 0.2188, 0.2051, 0.2188, 0.1435, 0.3797, 0.1435, 0.3797, 0.1435, 0.3797, 0.1435, 0.3797, 0.1957, 0.2171, 0.1957, 0.2171, 0.1957, 0.2171, 0.1957, 0.2171, 0.2861, 0.2213, 0.2861, 0.2213, 0.2861, 0.2213, 0.2012, 0.177, 0.2012, 0.177, 0.2012, 0.177, 0.5398, 0.4612, 0.5398, 0.4612, 0.5398, 0.4612, 0.5398, 0.4612, 0.5398, 0.4612, 0.5398, 0.4612, 0.5398, 0.4612, 0.1908, 0.1781, 0.1908, 0.1781, 0.1908, 0.1781, 0.1908, 0.1781, 0.1908, 0.1781, 0.1908, 0.1781, 0.1908, 0.1781, 0.1908, 0.1781, 0.1967, 0.1782, 0.1967, 0.1782, 0.1967, 0.1782, 0.1967, 0.1782, 0.1967, 0.1782, 0.1967, 0.1782, 0.1967, 0.1782, 0.1967, 0.1782, 0.1967, 0.1782, 0.1967, 0.1782, 0.1967, 0.1782, 0.1967, 0.1782, 0.1967, 0.1782, 0.1967, 0.1782, 0.1967, 0.1782, 0.1967, 0.1782, 0.1967, 0.1782, 0.1967, 0.1782, 0.2816, 0.2225, 0.2816, 0.2225, 0.2816, 0.2225, 0.2816, 0.2225, 0.1981, 0.2227, 0.1981, 0.2227, 0.1981, 0.2227, 0.1981, 0.2227, 0.1981, 0.2227, 0.1981, 0.2227, 0.1981, 0.2227, 0.1981, 0.2227, 0.1981, 0.2227, 0.1981, 0.2227, 0.1981, 0.2227, 0.1981, 0.2227, 0.1981, 0.2227, 0.1981, 0.2227, 0.1981, 0.2227, 0.1981, 0.2227, 0.1981, 0.2227, 0.1981, 0.2227, 0.1981, 0.2227, 0.1981, 0.2227, 0.1981, 0.2227, 0.1981, 0.2227, 0.1981, 0.2227, 0.1981, 0.2227, 0.1981, 0.2227, 0.1981, 0.2227, 0.2861, 0.2213, 0.2861, 0.2213, 0.2861, 0.2213, 0.2861, 0.2213, 0.2861, 0.2213, 0.2861, 0.2213, 0.2861, 0.2213, 0.2816, 0.2225, 0.2816, 0.2225, 0.2816, 0.2225, 0.2816, 0.2225, 0.2816, 0.2225, 0.2816, 0.2225, 0.2816, 0.2225, 0.2816, 0.2225, 0.288, 0.2185, 0.288, 0.2185, 0.288, 0.2185, 0.2012, 0.177, 0.2012, 0.177, 0.2012, 0.177, 0.2012, 0.177, 0.2012, 0.177, 0.2012, 0.177, 0.2012, 0.177, 0.1967, 0.1782, 0.1967, 0.1782, 0.1967, 0.1782, 0.1967, 0.1782, 0.1967, 0.1782, 0.1967, 0.1782, 0.1967, 0.1782, 0.1967, 0.1782, 0.1967, 0.1782, 0.1967, 0.1782, 0.1967, 0.1782, 0.1967, 0.1782, 0.1967, 0.1782, 0.1967, 0.1782, 0.1967, 0.1782, 0.1967, 0.1782, 0.1967, 0.1782, 0.2032, 0.1743, 0.2032, 0.1743, 0.2032, 0.1743, 0.2032, 0.1743, 0.1981, 0.2227, 0.1981, 0.2227, 0.1981, 0.2227, 0.1404, 0.1777, 0.1404, 0.1777, 0.1404, 0.1777, 0.1404, 0.1777, 0.2602, 0.1765, 0.2602, 0.1765, 0.2602, 0.1765, 0.1981, 0.2227, 0.1981, 0.2227, 0.1981, 0.2227, 0.1404, 0.1777, 0.1404, 0.1777, 0.1404, 0.1777, 0.1404, 0.1777, 0.2602, 0.1765, 0.2602, 0.1765, 0.2602, 0.1765, 0.1404, 0.1777, 0.1404, 0.1777, 0.1404, 0.1777, 0.1404, 0.1777, 0.2625, 0.1772, 0.2625, 0.1772, 0.2625, 0.1772, 0.1404, 0.1777, 0.1404, 0.1777, 0.1404, 0.1777, 0.1404, 0.1777, 0.1981, 0.2227, 0.1981, 0.2227, 0.1981, 0.2227, 0.2602, 0.1765, 0.2602, 0.1765, 0.2602, 0.1765, 0.1404, 0.1777, 0.1404, 0.1777, 0.1404, 0.1777, 0.1404, 0.1777, 0.1981, 0.2227, 0.1981, 0.2227, 0.1981, 0.2227, 0.1404, 0.1777, 0.1404, 0.1777, 0.1404, 0.1777, 0.1404, 0.1777, 0.5109, 0.4944, 0.5109, 0.4944, 0.5109, 0.4944, 0.5109, 0.4944, 0.5109, 0.4944, 0.5109, 0.4944, 0.5109, 0.4944, 0.5109, 0.4944, 0.5109, 0.4944, 0.5109, 0.4944, 0.5109, 0.4944, 0.5109, 0.4944, 0.5109, 0.4944, 0.5109, 0.4944, 0.5109, 0.4944, 0.5109, 0.4944, 0.5109, 0.4944, 0.5109, 0.4944, 0.5109, 0.4944, 0.5109, 0.4944, 0.5109, 0.4944, 0.5109, 0.4944, 0.5109, 0.4944, 0.5109, 0.4944, 0.5109, 0.4944, 0.5109, 0.4944, 0.5109, 0.4944, 0.5109, 0.4944, 0.5109, 0.4944, 0.5109, 0.4944, 0.5109, 0.4944, 0.5109, 0.4944, 0.5109, 0.4944, 0.5109, 0.4944, 0.5109, 0.4944, 0.5109, 0.4944, 0.5109, 0.4944, 0.5109, 0.4944, 0.5109, 0.4944, 0.5109, 0.4944, 0.5109, 0.4944, 0.5109, 0.4944, 0.5109, 0.4944, 0.5109, 0.4944, 0.5109, 0.4944, 0.5109, 0.4944, 0.5109, 0.4944, 0.5109, 0.4944, 0.5512, 0.471, 0.5892, 0.4052, 0.5234, 0.4432, 0.5234, 0.4432, 0.5892, 0.4052, 0.5132, 0.4052, 0.5132, 0.4052, 0.5892, 0.4052, 0.5234, 0.3672, 0.5234, 0.3672, 0.5892, 0.4052, 0.5512, 0.3394, 0.5512, 0.3394, 0.5892, 0.4052, 0.5892, 0.3292, 0.5892, 0.3292, 0.5892, 0.4052, 0.6272, 0.3394, 0.6272, 0.3394, 0.5892, 0.4052, 0.655, 0.3672, 0.655, 0.3672, 0.5892, 0.4052, 0.6652, 0.4052, 0.6652, 0.4052, 0.5892, 0.4052, 0.655, 0.4432, 0.655, 0.4432, 0.5892, 0.4052, 0.6272, 0.471, 0.6272, 0.471, 0.5892, 0.4052, 0.5892, 0.4812, 0.5892, 0.4812, 0.5892, 0.4052, 0.5512, 0.471, 0.6275, 0.4713, 0.5891, 0.4815, 0.6555, 0.4432, 0.5891, 0.4815, 0.5508, 0.4713, 0.6555, 0.4432, 0.5508, 0.4713, 0.5228, 0.4432, 0.6555, 0.4432, 0.5228, 0.4432, 0.5125, 0.4049, 0.6555, 0.4432, 0.5125, 0.4049, 0.5228, 0.3666, 0.6555, 0.4432, 0.5228, 0.3666, 0.5508, 0.3385, 0.6555, 0.4432, 0.5508, 0.3385, 0.5891, 0.3283, 0.6555, 0.4432, 0.5891, 0.3283, 0.6275, 0.3385, 0.6555, 0.4432, 0.6275, 0.3385, 0.6555, 0.3666, 0.6555, 0.4432, 0.6555, 0.3666, 0.6658, 0.4049, 0.6555, 0.4432, 0.5109, 0.4944, 0.5109, 0.4944, 0.5109, 0.4944, 0.5109, 0.4944, 0.5109, 0.4944, 0.5109, 0.4944, 0.5109, 0.4944, 0.5109, 0.4944, 0.5109, 0.4944, 0.5109, 0.4944, 0.5109, 0.4944, 0.5109, 0.4944, 0.5109, 0.4944, 0.5109, 0.4944, 0.5109, 0.4944, 0.5109, 0.4944, 0.5109, 0.4944, 0.5109, 0.4944, 0.5109, 0.4944, 0.5109, 0.4944, 0.5109, 0.4944, 0.5109, 0.4944, 0.5109, 0.4944, 0.5109, 0.4944, 0.5109, 0.4944, 0.5109, 0.4944, 0.5109, 0.4944, 0.5109, 0.4944, 0.5109, 0.4944, 0.5109, 0.4944, 0.5109, 0.4944, 0.5109, 0.4944, 0.5109, 0.4944, 0.5109, 0.4944, 0.5109, 0.4944, 0.5109, 0.4944, 0.5109, 0.4944, 0.5109, 0.4944, 0.5109, 0.4944, 0.5109, 0.4944, 0.5109, 0.4944, 0.5109, 0.4944, 0.5109, 0.4944, 0.5109, 0.4944, 0.5109, 0.4944, 0.5109, 0.4944, 0.5109, 0.4944, 0.5109, 0.4944, 0.5512, 0.471, 0.5892, 0.4052, 0.5234, 0.4432, 0.5234, 0.4432, 0.5892, 0.4052, 0.5132, 0.4052, 0.5132, 0.4052, 0.5892, 0.4052, 0.5234, 0.3672, 0.5234, 0.3672, 0.5892, 0.4052, 0.5512, 0.3394, 0.5512, 0.3394, 0.5892, 0.4052, 0.5892, 0.3292, 0.5892, 0.3292, 0.5892, 0.4052, 0.6272, 0.3394, 0.6272, 0.3394, 0.5892, 0.4052, 0.655, 0.3672, 0.655, 0.3672, 0.5892, 0.4052, 0.6652, 0.4052, 0.6652, 0.4052, 0.5892, 0.4052, 0.655, 0.4432, 0.655, 0.4432, 0.5892, 0.4052, 0.6272, 0.471, 0.6272, 0.471, 0.5892, 0.4052, 0.5892, 0.4812, 0.5892, 0.4812, 0.5892, 0.4052, 0.5512, 0.471, 0.6275, 0.4713, 0.5891, 0.4815, 0.6555, 0.4432, 0.5891, 0.4815, 0.5508, 0.4713, 0.6555, 0.4432, 0.5508, 0.4713, 0.5228, 0.4432, 0.6555, 0.4432, 0.5228, 0.4432, 0.5125, 0.4049, 0.6555, 0.4432, 0.5125, 0.4049, 0.5228, 0.3666, 0.6555, 0.4432, 0.5228, 0.3666, 0.5508, 0.3385, 0.6555, 0.4432, 0.5508, 0.3385, 0.5891, 0.3283, 0.6555, 0.4432, 0.5891, 0.3283, 0.6275, 0.3385, 0.6555, 0.4432, 0.6275, 0.3385, 0.6555, 0.3666, 0.6555, 0.4432, 0.6555, 0.3666, 0.6658, 0.4049, 0.6555, 0.4432, 0.174, 0.4704, 0.174, 0.4704, 0.174, 0.4704, 0.174, 0.4704, 0.2038, 0.4787, 0.2038, 0.4787, 0.2038, 0.4787, 0.2038, 0.4787, 0.174, 0.4704, 0.174, 0.4704, 0.174, 0.4704, 0.174, 0.4704, 0.174, 0.4704, 0.174, 0.4704, 0.174, 0.4704, 0.174, 0.4704, 0.174, 0.4704, 0.174, 0.4704, 0.174, 0.4704, 0.174, 0.4704, 0.2038, 0.4787, 0.2038, 0.4787, 0.2038, 0.4787, 0.2038, 0.4787, 0.174, 0.4704, 0.174, 0.4704, 0.174, 0.4704, 0.174, 0.4704, 0.174, 0.4704, 0.174, 0.4704, 0.174, 0.4704, 0.174, 0.4704, 0.131, 0.4853, 0.131, 0.4853, 0.131, 0.4853, 0.131, 0.4853, 0.2038, 0.4787, 0.2038, 0.4787, 0.2038, 0.4787, 0.2038, 0.4787, 0.131, 0.4853, 0.131, 0.4853, 0.131, 0.4853, 0.131, 0.4853, 0.1128, 0.4771, 0.1128, 0.4771, 0.1128, 0.4771, 0.1128, 0.4771, 0.174, 0.4704, 0.174, 0.4704, 0.174, 0.4704, 0.174, 0.4704, 0.174, 0.4704, 0.174, 0.4704, 0.174, 0.4704, 0.174, 0.4704, 0.131, 0.4853, 0.131, 0.4853, 0.131, 0.4853, 0.131, 0.4853, 0.2038, 0.4787, 0.2038, 0.4787, 0.2038, 0.4787, 0.2038, 0.4787, 0.131, 0.4853, 0.131, 0.4853, 0.131, 0.4853, 0.131, 0.4853, 0.1128, 0.4771, 0.1128, 0.4771, 0.1128, 0.4771, 0.1128, 0.4771, 0.174, 0.4704, 0.174, 0.4704, 0.174, 0.4704, 0.174, 0.4704, 0.174, 0.4704, 0.174, 0.4704, 0.174, 0.4704, 0.174, 0.4704, 0.131, 0.4853, 0.131, 0.4853, 0.131, 0.4853, 0.131, 0.4853, 0.2038, 0.4787, 0.2038, 0.4787, 0.2038, 0.4787, 0.2038, 0.4787, 0.131, 0.4853, 0.131, 0.4853, 0.131, 0.4853, 0.131, 0.4853, 0.1128, 0.4771, 0.1128, 0.4771, 0.1128, 0.4771, 0.1128, 0.4771, 0.174, 0.4704, 0.174, 0.4704, 0.174, 0.4704, 0.174, 0.4704, 0.174, 0.4704, 0.174, 0.4704, 0.174, 0.4704, 0.174, 0.4704, 0.174, 0.4704, 0.174, 0.4704, 0.174, 0.4704, 0.174, 0.4704, 0.174, 0.4704, 0.174, 0.4704, 0.174, 0.4704, 0.174, 0.4704, 0.2038, 0.4787, 0.2038, 0.4787, 0.2038, 0.4787, 0.2038, 0.4787, 0.174, 0.4704, 0.174, 0.4704, 0.174, 0.4704, 0.174, 0.4704, 0.1404, 0.1777, 0.1404, 0.1777, 0.1404, 0.1777, 0.1404, 0.1777, 0.2625, 0.1772, 0.2625, 0.1772, 0.2602, 0.1765, 0.2602, 0.1765, 0.1404, 0.1777, 0.1404, 0.1777, 0.1404, 0.1777, 0.1404, 0.1777, 0.1981, 0.2227, 0.1981, 0.2227, 0.1981, 0.2227, 0.1981, 0.2227])
me_mesh_002.materials.append(mat_iconcolor_002)
me_mesh_002.materials.append(mat_outline_002)
me_mesh_002.update()
me_mesh_003 = bpy.data.meshes.new('Mesh.003')
me_mesh_003.from_pydata([(-0.002924, 0.002484, -0.002924), (-0.001768, -0.002484, -0.001768), (-0.002924, 0.002484, 0.002924), (-0.001768, -0.002484, 0.001768), (0.002924, 0.002484, 0.002924), (0.001768, -0.002484, 0.001768), (0.002924, 0.002484, -0.002924), (0.001768, -0.002484, -0.001768), (-0.003357, 0.0008578, -0.0008399), (-0.003357, -0.0003192, -0.0008399), (-0.003357, 0.0008578, 0.0008399), (-0.003357, -0.0003192, 0.0008399), (0.003357, 0.0008578, 0.0008399), (0.003357, -0.0003192, 0.0008399), (0.003357, 0.0008578, -0.0008399), (0.003357, -0.0003192, -0.0008399), (-0.004631, 0.0008578, -0.001897), (-0.004631, -0.0003192, -0.001897), (-0.004631, -0.0003192, 0.001897), (-0.004631, 0.0008578, 0.001897), (0.004631, 0.0008578, 0.001897), (0.004631, -0.0003192, 0.001897), (0.004631, -0.0003192, -0.001897), (0.004631, 0.0008578, -0.001897), (-0.02218, 0.0008578, -0.001897), (-0.02218, -0.0003192, -0.001897), (-0.02218, -0.0003192, 0.001897), (-0.02218, 0.0008578, 0.001897), (0.02218, 0.0008578, 0.001897), (0.02218, -0.0003192, 0.001897), (0.02218, -0.0003192, -0.001897), (0.02218, 0.0008578, -0.001897), (0.02009, -0.0003192, 0.001897), (0.02009, 0.0008578, 0.001897), (0.02009, 0.0008578, -0.001897), (0.02009, -0.0003192, -0.001897), (-0.02009, -0.0003192, 0.001897), (-0.02009, -0.0003192, -0.001897), (-0.02009, 0.0008578, -0.001897), (-0.02009, 0.0008578, 0.001897), (-0.01786, -0.0003192, 0.001897), (-0.01786, -0.0003192, -0.001897), (-0.01786, 0.0008578, -0.001897), (-0.01786, 0.0008578, 0.001897), (0.01786, -0.0003192, 0.001897), (0.01786, 0.0008578, 0.001897), (0.01786, 0.0008578, -0.001897), (0.01786, -0.0003192, -0.001897)], [], [(0, 1, 3, 2), (2, 3, 5, 4), (4, 5, 7, 6), (6, 7, 1, 0), (1, 7, 5, 3), (6, 0, 2, 4), (24, 25, 26, 27), (10, 11, 13, 12), (28, 29, 30, 31), (14, 15, 9, 8), (9, 15, 13, 11), (14, 8, 10, 12), (8, 9, 17, 16), (9, 11, 18, 17), (11, 10, 19, 18), (10, 8, 16, 19), (12, 13, 21, 20), (13, 15, 22, 21), (15, 14, 23, 22), (14, 12, 20, 23), (16, 17, 41, 42), (17, 18, 40, 41), (18, 19, 43, 40), (19, 16, 42, 43), (20, 21, 44, 45), (21, 22, 47, 44), (22, 23, 46, 47), (23, 20, 45, 46), (33, 32, 29, 28), (34, 33, 28, 31), (35, 34, 31, 30), (32, 35, 30, 29), (37, 36, 26, 25), (38, 37, 25, 24), (39, 38, 24, 27), (36, 39, 27, 26), (41, 40, 36, 37), (42, 41, 37, 38), (43, 42, 38, 39), (40, 43, 39, 36), (45, 44, 32, 33), (46, 45, 33, 34), (47, 46, 34, 35), (44, 47, 35, 32)])
me_mesh_003.polygons.foreach_set('use_smooth', [True] * 44)
_k = set([(0, 1), (0, 2), (0, 6), (1, 3), (1, 7), (2, 3), (2, 4), (3, 5), (4, 5), (4, 6), (5, 7), (6, 7), (8, 9), (8, 14), (8, 16), (9, 15), (9, 17), (10, 11), (10, 12), (10, 19), (11, 13), (11, 18), (12, 13), (12, 20), (13, 21), (14, 15), (14, 23), (15, 22), (16, 17), (16, 42), (17, 41), (18, 19), (18, 40), (19, 43), (20, 21), (20, 45), (21, 44), (22, 23), (22, 47), (23, 46), (24, 25), (24, 27), (24, 38), (25, 26), (25, 37), (26, 27), (26, 36), (27, 39), (28, 29), (28, 31), (28, 33), (29, 30), (29, 32), (30, 31), (30, 35), (31, 34), (32, 44), (33, 45), (34, 46), (35, 47), (36, 40), (37, 41), (38, 42), (39, 43)])
me_mesh_003.attributes.new('sharp_edge', 'BOOLEAN', 'EDGE').data.foreach_set('value', [ (min(e.vertices), max(e.vertices)) in _k for e in me_mesh_003.edges])
_uv = me_mesh_003.uv_layers.new(name='map1')
_uv.uv.foreach_set('vector', [0.2056, 0.1784, 0.2056, 0.1784, 0.2056, 0.1784, 0.2056, 0.1784, 0.2667, 0.1735, 0.2667, 0.1735, 0.2667, 0.1735, 0.2667, 0.1735, 0.2056, 0.1784, 0.2056, 0.1784, 0.2056, 0.1784, 0.2056, 0.1784, 0.1702, 0.1808, 0.1702, 0.1808, 0.1702, 0.1808, 0.1702, 0.1808, 0.2313, 0.1735, 0.2313, 0.1735, 0.2313, 0.1735, 0.2313, 0.1735, 0.2056, 0.1784, 0.2056, 0.1784, 0.2056, 0.1784, 0.2056, 0.1784, 0.2655, 0.4765, 0.2655, 0.4765, 0.2655, 0.4765, 0.2655, 0.4765, 0.2264, 0.4777, 0.2264, 0.4777, 0.2264, 0.4777, 0.2264, 0.4777, 0.2655, 0.4765, 0.2655, 0.4765, 0.2655, 0.4765, 0.2655, 0.4765, 0.1726, 0.4777, 0.1726, 0.4777, 0.1726, 0.4777, 0.1726, 0.4777, 0.1971, 0.4777, 0.1971, 0.4777, 0.1971, 0.4777, 0.1971, 0.4777, 0.1971, 0.4777, 0.1971, 0.4777, 0.1971, 0.4777, 0.1971, 0.4777, 0.2973, 0.4752, 0.2973, 0.4752, 0.2973, 0.4752, 0.2973, 0.4752, 0.2973, 0.4752, 0.2973, 0.4752, 0.2973, 0.4752, 0.2973, 0.4752, 0.2973, 0.4752, 0.2973, 0.4752, 0.2973, 0.4752, 0.2973, 0.4752, 0.2973, 0.4752, 0.2973, 0.4752, 0.2973, 0.4752, 0.2973, 0.4752, 0.2973, 0.4752, 0.2973, 0.4752, 0.2973, 0.4752, 0.2973, 0.4752, 0.2973, 0.4752, 0.2973, 0.4752, 0.2973, 0.4752, 0.2973, 0.4752, 0.2973, 0.4752, 0.2973, 0.4752, 0.2973, 0.4752, 0.2973, 0.4752, 0.2973, 0.4752, 0.2973, 0.4752, 0.2973, 0.4752, 0.2973, 0.4752, 0.2594, 0.4813, 0.2594, 0.4813, 0.2594, 0.4813, 0.2594, 0.4813, 0.2973, 0.4752, 0.2973, 0.4752, 0.2973, 0.4752, 0.2973, 0.4752, 0.3583, 0.4789, 0.3583, 0.4789, 0.3583, 0.4789, 0.3583, 0.4789, 0.2973, 0.4752, 0.2973, 0.4752, 0.2973, 0.4752, 0.2973, 0.4752, 0.3583, 0.4789, 0.3583, 0.4789, 0.3583, 0.4789, 0.3583, 0.4789, 0.2973, 0.4752, 0.2973, 0.4752, 0.2973, 0.4752, 0.2973, 0.4752, 0.2594, 0.4813, 0.2594, 0.4813, 0.2594, 0.4813, 0.2594, 0.4813, 0.2973, 0.4752, 0.2973, 0.4752, 0.2973, 0.4752, 0.2973, 0.4752, 0.3583, 0.4789, 0.3583, 0.4789, 0.3583, 0.4789, 0.3583, 0.4789, 0.2973, 0.4752, 0.2973, 0.4752, 0.2973, 0.4752, 0.2973, 0.4752, 0.2594, 0.4813, 0.2594, 0.4813, 0.2594, 0.4813, 0.2594, 0.4813, 0.2973, 0.4752, 0.2973, 0.4752, 0.2973, 0.4752, 0.2973, 0.4752, 0.2973, 0.4752, 0.2973, 0.4752, 0.2973, 0.4752, 0.2973, 0.4752, 0.2594, 0.4813, 0.2594, 0.4813, 0.2594, 0.4813, 0.2594, 0.4813, 0.2973, 0.4752, 0.2973, 0.4752, 0.2973, 0.4752, 0.2973, 0.4752, 0.3583, 0.4789, 0.3583, 0.4789, 0.3583, 0.4789, 0.3583, 0.4789, 0.4303, 0.2465, 0.4303, 0.2465, 0.4303, 0.2465, 0.4303, 0.2465, 0.4009, 0.2441, 0.4009, 0.2441, 0.4009, 0.2441, 0.4009, 0.2441, 0.4303, 0.2465, 0.4303, 0.2465, 0.4303, 0.2465, 0.4303, 0.2465, 0.4596, 0.2477, 0.4596, 0.2477, 0.4596, 0.2477, 0.4596, 0.2477, 0.4596, 0.2477, 0.4596, 0.2477, 0.4596, 0.2477, 0.4596, 0.2477, 0.4303, 0.2465, 0.4303, 0.2465, 0.4303, 0.2465, 0.4303, 0.2465, 0.4009, 0.2441, 0.4009, 0.2441, 0.4009, 0.2441, 0.4009, 0.2441, 0.4303, 0.2465, 0.4303, 0.2465, 0.4303, 0.2465, 0.4303, 0.2465])
me_mesh_003.materials.append(mat_iconcolor_002)
me_mesh_003.materials.append(mat_outline_002)
me_mesh_003.update()
me_screenshot_2024_11_08_233338_001 = bpy.data.meshes.new('Screenshot 2024-11-08 233338.001')
me_screenshot_2024_11_08_233338_001.from_pydata([(-3.393, 0.9867, -4.441e-15), (-3.571, 0.8091, -4.441e-15), (-3.407, 0.9862, -4.441e-15), (-3.421, 0.9845, -4.441e-15), (-3.435, 0.9818, -4.441e-15), (-3.448, 0.978, -4.441e-15), (-3.461, 0.9732, -4.441e-15), (-3.474, 0.9674, -4.441e-15), (-3.486, 0.9605, -4.441e-15), (-3.498, 0.9528, -4.441e-15), (-3.509, 0.9442, -4.441e-15), (-3.519, 0.9347, -4.441e-15), (-3.528, 0.9245, -4.441e-15), (-3.537, 0.9135, -4.441e-15), (-3.545, 0.9019, -4.441e-15), (-3.552, 0.8897, -4.441e-15), (-3.557, 0.8771, -4.441e-15), (-3.562, 0.864, -4.441e-15), (-3.566, 0.8506, -4.441e-15), (-3.569, 0.8369, -4.441e-15), (-3.57, 0.8231, -4.441e-15), (3.434, 0.8091, -4.441e-15), (3.257, 0.9867, -4.441e-15), (3.434, 0.8231, -4.441e-15), (3.432, 0.8369, -4.441e-15), (3.429, 0.8506, -4.441e-15), (3.426, 0.864, -4.441e-15), (3.421, 0.8771, -4.441e-15), (3.415, 0.8897, -4.441e-15), (3.408, 0.9019, -4.441e-15), (3.4, 0.9135, -4.441e-15), (3.392, 0.9245, -4.441e-15), (3.382, 0.9347, -4.441e-15), (3.372, 0.9442, -4.441e-15), (3.361, 0.9528, -4.441e-15), (3.35, 0.9605, -4.441e-15), (3.337, 0.9674, -4.441e-15), (3.325, 0.9732, -4.441e-15), (3.312, 0.978, -4.441e-15), (3.298, 0.9818, -4.441e-15), (3.285, 0.9845, -4.441e-15), (3.271, 0.9862, -4.441e-15), (-3.393, -0.9867, -4.441e-15), (-3.571, -0.8091, -4.441e-15), (-3.407, -0.9862, -4.441e-15), (-3.421, -0.9845, -4.441e-15), (-3.435, -0.9818, -4.441e-15), (-3.448, -0.978, -4.441e-15), (-3.461, -0.9732, -4.441e-15), (-3.474, -0.9674, -4.441e-15), (-3.486, -0.9605, -4.441e-15), (-3.498, -0.9528, -4.441e-15), (-3.509, -0.9442, -4.441e-15), (-3.519, -0.9347, -4.441e-15), (-3.528, -0.9245, -4.441e-15), (-3.537, -0.9135, -4.441e-15), (-3.545, -0.9019, -4.441e-15), (-3.552, -0.8897, -4.441e-15), (-3.557, -0.8771, -4.441e-15), (-3.562, -0.864, -4.441e-15), (-3.566, -0.8506, -4.441e-15), (-3.569, -0.8369, -4.441e-15), (-3.57, -0.8231, -4.441e-15), (3.257, -0.9867, -4.441e-15), (3.434, -0.8091, -4.441e-15), (3.271, -0.9862, -4.441e-15), (3.285, -0.9845, -4.441e-15), (3.298, -0.9818, -4.441e-15), (3.312, -0.978, -4.441e-15), (3.325, -0.9732, -4.441e-15), (3.337, -0.9674, -4.441e-15), (3.35, -0.9605, -4.441e-15), (3.361, -0.9528, -4.441e-15), (3.372, -0.9442, -4.441e-15), (3.382, -0.9347, -4.441e-15), (3.392, -0.9245, -4.441e-15), (3.4, -0.9135, -4.441e-15), (3.408, -0.9019, -4.441e-15), (3.415, -0.8897, -4.441e-15), (3.421, -0.8771, -4.441e-15), (3.426, -0.864, -4.441e-15), (3.429, -0.8506, -4.441e-15), (3.432, -0.8369, -4.441e-15), (3.434, -0.8231, -4.441e-15)], [], [(43, 62, 61, 60, 59, 58, 57, 56, 55, 54, 53, 52, 51, 50, 49, 48, 47, 46, 45, 44, 42, 63, 65, 66, 67, 68, 69, 70, 71, 72, 73, 74, 75, 76, 77, 78, 79, 80, 81, 82, 83, 64, 21, 23, 24, 25, 26, 27, 28, 29, 30, 31, 32, 33, 34, 35, 36, 37, 38, 39, 40, 41, 22, 0, 2, 3, 4, 5, 6, 7, 8, 9, 10, 11, 12, 13, 14, 15, 16, 17, 18, 19, 20, 1)])
_uv = me_screenshot_2024_11_08_233338_001.uv_layers.new(name='UVMap')
_uv.uv.foreach_set('vector', [0.9099, 3.991e-05, 0.9169, 0.0003164, 0.924, 0.001144, 0.9309, 0.002519, 0.9377, 0.004431, 0.9443, 0.006868, 0.9507, 0.009818, 0.9569, 0.01326, 0.9628, 0.01717, 0.9683, 0.02153, 0.9735, 0.02631, 0.9783, 0.03149, 0.9827, 0.03702, 0.9866, 0.04288, 0.99, 0.04902, 0.993, 0.05542, 0.9954, 0.06203, 0.9974, 0.06881, 0.9987, 0.07571, 0.9996, 0.08271, 0.9998, 0.08975, 0.9998, 0.9074, 0.9996, 0.9144, 0.9987, 0.9214, 0.9974, 0.9283, 0.9954, 0.9351, 0.993, 0.9417, 0.99, 0.9481, 0.9866, 0.9542, 0.9827, 0.9601, 0.9783, 0.9656, 0.9735, 0.9708, 0.9683, 0.9756, 0.9628, 0.9799, 0.9569, 0.9838, 0.9507, 0.9873, 0.9443, 0.9902, 0.9377, 0.9927, 0.9309, 0.9946, 0.924, 0.996, 0.9169, 0.9968, 0.9099, 0.9971, 0.09012, 0.9971, 0.08306, 0.9968, 0.07605, 0.996, 0.06912, 0.9946, 0.06232, 0.9927, 0.05569, 0.9902, 0.04928, 0.9873, 0.04311, 0.9838, 0.03724, 0.9799, 0.03169, 0.9756, 0.02651, 0.9708, 0.02171, 0.9656, 0.01734, 0.9601, 0.01342, 0.9542, 0.009965, 0.9481, 0.007008, 0.9417, 0.004563, 0.9351, 0.002646, 0.9283, 0.001268, 0.9214, 0.0004374, 0.9144, 0.0001602, 0.9074, 0.0001604, 0.08975, 0.0004376, 0.08271, 0.001268, 0.07571, 0.002646, 0.06881, 0.004563, 0.06203, 0.007008, 0.05542, 0.009965, 0.04902, 0.01342, 0.04288, 0.01734, 0.03702, 0.02171, 0.03149, 0.02651, 0.02631, 0.0317, 0.02153, 0.03724, 0.01717, 0.04312, 0.01326, 0.04928, 0.009817, 0.05569, 0.006868, 0.06232, 0.00443, 0.06912, 0.002518, 0.07605, 0.001144, 0.08306, 0.0003162, 0.09012, 3.965e-05])
me_screenshot_2024_11_08_233338_001.materials.append(mat_screenshot_2024_11_08_233338)
me_screenshot_2024_11_08_233338_001.update()
me_plane_005 = bpy.data.meshes.new('Plane.005')
me_plane_005.from_pydata([(-1.0, -1.0, -2.516e-08), (1.0, -1.0, -3.444e-08), (-1.0, 1.0, 3.444e-08), (1.0, 1.0, 2.516e-08), (-1.0, 0.8333, 2.948e-08), (-1.0, 0.6667, 2.451e-08), (-1.0, 0.5, 1.954e-08), (-1.0, 0.3333, 1.458e-08), (-1.0, 0.1667, 9.609e-09), (-1.0, -7.451e-08, 4.642e-09), (-1.0, -0.1667, -3.252e-10), (-1.0, -0.3333, -5.292e-09), (-1.0, -0.5, -1.026e-08), (-1.0, -0.6667, -1.523e-08), (-1.0, -0.8333, -2.019e-08), (0.8233, -0.8333, -2.948e-08), (1.0, -0.6667, -2.451e-08), (0.8233, -0.5, -1.954e-08), (1.0, -0.3333, -1.458e-08), (0.8233, -0.1667, -9.609e-09), (1.0, 7.451e-08, -4.642e-09), (0.8233, 0.1667, 3.252e-10), (1.0, 0.3333, 5.292e-09), (0.8233, 0.5, 1.026e-08), (1.0, 0.6667, 1.523e-08), (0.8233, 0.8333, 2.019e-08)], [], [(4, 25, 3, 2), (0, 1, 15, 14), (14, 15, 16, 13), (13, 16, 17, 12), (12, 17, 18, 11), (11, 18, 19, 10), (10, 19, 20, 9), (9, 20, 21, 8), (8, 21, 22, 7), (7, 22, 23, 6), (6, 23, 24, 5), (5, 24, 25, 4)])
_uv = me_plane_005.uv_layers.new(name='UVMap')
_uv.uv.foreach_set('vector', [0.0, 0.9167, 1.0, 0.9167, 1.0, 1.0, 0.0, 1.0, 0.0, 0.0, 1.0, 0.0, 1.0, 0.08333, 0.0, 0.08333, 0.0, 0.08333, 1.0, 0.08333, 1.0, 0.1667, 0.0, 0.1667, 0.0, 0.1667, 1.0, 0.1667, 1.0, 0.25, 0.0, 0.25, 0.0, 0.25, 1.0, 0.25, 1.0, 0.3333, 0.0, 0.3333, 0.0, 0.3333, 1.0, 0.3333, 1.0, 0.4167, 0.0, 0.4167, 0.0, 0.4167, 1.0, 0.4167, 1.0, 0.5, 0.0, 0.5, 0.0, 0.5, 1.0, 0.5, 1.0, 0.5833, 0.0, 0.5833, 0.0, 0.5833, 1.0, 0.5833, 1.0, 0.6667, 0.0, 0.6667, 0.0, 0.6667, 1.0, 0.6667, 1.0, 0.75, 0.0, 0.75, 0.0, 0.75, 1.0, 0.75, 1.0, 0.8333, 0.0, 0.8333, 0.0, 0.8333, 1.0, 0.8333, 1.0, 0.9167, 0.0, 0.9167])
me_plane_005.materials.append(mat_material)
me_plane_005.update()
me_plane_009 = bpy.data.meshes.new('Plane.009')
me_plane_009.from_pydata([(2.98e-08, -1.0, -1.46e-08), (0.6667, -1.0, -1.456e-08), (0.6667, 1.0, -1.456e-08), (2.98e-08, 1.0, -1.46e-08), (-0.6667, 5.294e-23, -1.46e-08), (-2.98e-08, 5.294e-23, -1.456e-08), (0.05578, -0.8958, -1.459e-08), (0.4719, -0.8958, -1.456e-08), (0.4719, 0.8958, -1.456e-08), (0.05578, 0.8958, -1.459e-08), (-0.5414, 5.294e-23, -1.459e-08), (-0.1253, 5.294e-23, -1.457e-08)], [], [(8, 9, 10, 11), (7, 11, 10, 6), (7, 6, 0, 1), (9, 8, 2, 3), (10, 9, 3, 4), (8, 11, 5, 2), (6, 10, 4, 0), (11, 7, 1, 5)])
me_plane_009.polygons.foreach_set('material_index', [0, 0, 1, 1, 1, 1, 1, 1])
_uv = me_plane_009.uv_layers.new(name='UVMap')
_uv.uv.foreach_set('vector', [0.0, 0.0, 0.0, 0.0, 0.0, 0.0, 0.0, 0.0, 0.0, 0.0, 0.0, 0.0, 0.0, 0.0, 0.0, 0.0, 0.0, 0.0, 0.0, 0.0, 0.0, 0.0, 0.0, 0.0, 0.0, 0.0, 0.0, 0.0, 0.0, 0.0, 0.0, 0.0, 0.0, 0.0, 0.0, 0.0, 0.0, 0.0, 0.0, 0.0, 0.0, 0.0, 0.0, 0.0, 0.0, 0.0, 0.0, 0.0, 0.0, 0.0, 0.0, 0.0, 0.0, 0.0, 0.0, 0.0, 0.0, 0.0, 0.0, 0.0, 0.0, 0.0, 0.0, 0.0])
me_plane_009.materials.append(mat_material)
me_plane_009.materials.append(mat_colorb)
me_plane_009.update()
me_plane_006 = bpy.data.meshes.new('Plane.006')
me_plane_006.from_pydata([(2.98e-08, -1.0, -1.46e-08), (0.6667, -1.0, -1.456e-08), (0.6667, 1.0, -1.456e-08), (2.98e-08, 1.0, -1.46e-08), (-0.6667, 5.294e-23, -1.46e-08), (-2.98e-08, 5.294e-23, -1.456e-08), (0.05578, -0.8958, -1.459e-08), (0.4719, -0.8958, -1.456e-08), (0.4719, 0.8958, -1.456e-08), (0.05578, 0.8958, -1.459e-08), (-0.5414, 5.294e-23, -1.459e-08), (-0.1253, 5.294e-23, -1.457e-08)], [], [(8, 9, 10, 11), (7, 11, 10, 6), (7, 6, 0, 1), (9, 8, 2, 3), (10, 9, 3, 4), (8, 11, 5, 2), (6, 10, 4, 0), (11, 7, 1, 5)])
me_plane_006.polygons.foreach_set('material_index', [0, 0, 1, 1, 1, 1, 1, 1])
_uv = me_plane_006.uv_layers.new(name='UVMap')
_uv.uv.foreach_set('vector', [0.0, 0.0, 0.0, 0.0, 0.0, 0.0, 0.0, 0.0, 0.0, 0.0, 0.0, 0.0, 0.0, 0.0, 0.0, 0.0, 0.0, 0.0, 0.0, 0.0, 0.0, 0.0, 0.0, 0.0, 0.0, 0.0, 0.0, 0.0, 0.0, 0.0, 0.0, 0.0, 0.0, 0.0, 0.0, 0.0, 0.0, 0.0, 0.0, 0.0, 0.0, 0.0, 0.0, 0.0, 0.0, 0.0, 0.0, 0.0, 0.0, 0.0, 0.0, 0.0, 0.0, 0.0, 0.0, 0.0, 0.0, 0.0, 0.0, 0.0, 0.0, 0.0, 0.0, 0.0])
me_plane_006.materials.append(mat_material)
me_plane_006.materials.append(mat_colorb)
me_plane_006.update()
me_plane_007 = bpy.data.meshes.new('Plane.007')
me_plane_007.from_pydata([(2.368, -1.575, -4.746e-08), (-1.732, 1.454, -1.49e-07), (2.118, -1.575, -3.843e-08), (2.441, -1.333, -4.416e-08), (-1.592, 1.454, -1.49e-07), (-1.451, 1.454, -1.192e-07), (2.316, -1.333, -4.034e-08), (2.243, -1.575, -4.295e-08), (-1.31, 1.454, -1.192e-07), (-1.169, 1.454, -1.192e-07), (-1.029, 1.454, -1.192e-07), (-0.8879, 1.454, -1.192e-07), (-0.7472, 1.454, -1.192e-07), (-0.6065, 1.454, -1.192e-07), (2.191, -1.333, -3.652e-08), (2.279, -1.454, -4.165e-08), (2.405, -1.454, -4.581e-08), (2.154, -1.454, -3.748e-08), (2.591, -7.451e-08, -2.603e-08), (2.541, -0.1666, -2.734e-08), (2.491, -0.3332, -2.865e-08), (2.441, -0.4997, -2.996e-08), (2.391, -0.6663, -3.128e-08), (2.341, -0.8329, -3.259e-08), (2.291, -0.9995, -3.39e-08), (2.241, -1.166, -3.521e-08), (2.716, -7.451e-08, -2.603e-08), (2.666, -0.1666, -2.782e-08), (2.616, -0.3332, -2.961e-08), (2.566, -0.4997, -3.14e-08), (2.516, -0.6663, -3.319e-08), (2.466, -0.8329, -3.497e-08), (2.416, -0.9995, -3.676e-08), (2.366, -1.166, -3.855e-08), (-0.4658, 1.454, -8.941e-08), (-0.3251, 1.454, -8.941e-08), (-2.05, 1.333, -1.49e-07), (-1.909, 1.333, -1.49e-07), (-1.769, 1.333, -1.49e-07), (-1.628, 1.333, -1.49e-07), (-1.487, 1.333, -1.49e-07), (-1.346, 1.333, -1.192e-07), (-1.206, 1.333, -1.192e-07), (-1.065, 1.333, -1.192e-07), (-0.9243, 1.333, -1.192e-07), (-0.7836, 1.333, -1.192e-07), (-0.6429, 1.333, -1.192e-07), (-0.5021, 1.333, -8.941e-08), (0.3614, -1.333, 1.933e-08), (0.5021, -1.333, 1.504e-08), (0.6429, -1.333, 1.074e-08), (0.7836, -1.333, 6.444e-09), (0.9243, -1.333, 2.147e-09), (1.065, -1.333, -2.15e-09), (1.206, -1.333, -6.447e-09), (1.346, -1.333, -1.074e-08), (1.487, -1.333, -1.504e-08), (1.628, -1.333, -1.934e-08), (1.769, -1.333, -2.363e-08), (1.909, -1.333, -2.793e-08), (2.05, -1.333, -3.223e-08), (0.3251, -1.454, 2.346e-08), (0.4658, -1.454, 1.877e-08), (0.6065, -1.454, 1.408e-08), (0.7472, -1.454, 9.396e-09), (0.8879, -1.454, 4.708e-09), (1.029, -1.454, 2.07e-11), (1.169, -1.454, -4.667e-09), (1.31, -1.454, -9.354e-09), (1.451, -1.454, -1.404e-08), (1.592, -1.454, -1.873e-08), (1.732, -1.454, -2.342e-08), (1.873, -1.454, -2.81e-08), (2.014, -1.454, -3.279e-08), (-0.3614, 1.333, -8.941e-08), (-2.366, 1.166, -1.49e-07), (-2.416, 0.9995, -8.941e-08), (-2.466, 0.8329, -8.941e-08), (-2.516, 0.6663, -8.941e-08), (-2.566, 0.4997, -8.941e-08), (-2.616, 0.3332, -2.98e-08), (-2.666, 0.1666, -2.98e-08), (-2.716, 7.451e-08, -2.98e-08), (-2.241, 1.166, -1.49e-07), (-2.291, 0.9995, -8.941e-08), (-2.341, 0.8329, -8.941e-08), (-2.391, 0.6663, -8.941e-08), (-2.441, 0.4997, -8.941e-08), (-2.491, 0.3332, -2.98e-08), (-2.541, 0.1666, -2.98e-08), (-2.591, 7.451e-08, -2.98e-08), (-2.154, 1.454, -1.49e-07), (-2.405, 1.454, -1.788e-07), (-2.279, 1.454, -1.49e-07), (-2.191, 1.333, -1.49e-07), (-2.243, 1.575, -1.49e-07), (-2.316, 1.333, -1.49e-07), (-2.441, 1.333, -1.49e-07), (-2.118, 1.575, -1.49e-07), (-2.368, 1.575, -1.788e-07), (-1.873, 1.454, -1.49e-07), (-2.014, 1.454, -1.49e-07)], [], [(16, 15, 7, 0), (15, 17, 2, 7), (6, 14, 17, 15), (44, 45, 12, 11), (33, 25, 14, 6), (46, 47, 34, 13), (3, 6, 15, 16), (45, 46, 13, 12), (40, 41, 8, 5), (43, 44, 11, 10), (47, 74, 35, 34), (26, 18, 19, 27), (27, 19, 20, 28), (28, 20, 21, 29), (29, 21, 22, 30), (30, 22, 23, 31), (31, 23, 24, 32), (32, 24, 25, 33), (96, 97, 75), (94, 36, 101, 91), (36, 37, 100, 101), (37, 38, 1, 100), (38, 39, 4, 1), (39, 40, 5, 4), (6, 3, 33), (14, 60, 73, 17), (60, 59, 72, 73), (59, 58, 71, 72), (58, 57, 70, 71), (57, 56, 69, 70), (56, 55, 68, 69), (55, 54, 67, 68), (54, 53, 66, 67), (53, 52, 65, 66), (52, 51, 64, 65), (51, 50, 63, 64), (50, 49, 62, 63), (49, 48, 61, 62), (17, 73, 2), (92, 93, 95, 99), (93, 91, 98, 95), (96, 94, 91, 93), (75, 83, 94, 96), (97, 96, 93, 92), (82, 90, 89, 81), (81, 89, 88, 80), (80, 88, 87, 79), (79, 87, 86, 78), (78, 86, 85, 77), (77, 85, 84, 76), (76, 84, 83, 75), (41, 42, 9, 8), (42, 43, 10, 9), (91, 101, 98)])
_uv = me_plane_007.uv_layers.new(name='UVMap')
_uv.uv.foreach_set('vector', [0.0, 0.0, 0.0, 0.0, 0.0, 0.0, 0.0, 0.0, 0.0, 0.0, 0.0, 0.0, 0.0, 0.0, 0.0, 0.0, 0.0, 0.0, 0.0, 0.0, 0.0, 0.0, 0.0, 0.0, 0.0, 0.0, 0.0, 0.0, 0.0, 0.0, 0.0, 0.0, 0.0, 0.0, 0.0, 0.0, 0.0, 0.0, 0.0, 0.0, 0.0, 0.0, 0.0, 0.0, 0.0, 0.0, 0.0, 0.0, 0.0, 0.0, 0.0, 0.0, 0.0, 0.0, 0.0, 0.0, 0.0, 0.0, 0.0, 0.0, 0.0, 0.0, 0.0, 0.0, 0.0, 0.0, 0.0, 0.0, 0.0, 0.0, 0.0, 0.0, 0.0, 0.0, 0.0, 0.0, 0.0, 0.0, 0.0, 0.0, 0.0, 0.0, 0.0, 0.0, 0.0, 0.0, 0.0, 0.0, 0.0, 0.0, 0.0, 0.0, 0.0, 0.0, 0.0, 0.0, 0.0, 0.0, 0.0, 0.0, 0.0, 0.0, 0.0, 0.0, 0.0, 0.0, 0.0, 0.0, 0.0, 0.0, 0.0, 0.0, 0.0, 0.0, 0.0, 0.0, 0.0, 0.0, 0.0, 0.0, 0.0, 0.0, 0.0, 0.0, 0.0, 0.0, 0.0, 0.0, 0.0, 0.0, 0.0, 0.0, 0.0, 0.0, 0.0, 0.0, 0.0, 0.0, 0.0, 0.0, 0.0, 0.0, 0.0, 0.0, 0.0, 0.0, 0.0, 0.0, 0.0, 0.0, 0.0, 0.0, 0.0, 0.0, 0.0, 0.0, 0.0, 0.0, 0.0, 0.0, 0.0, 0.0, 0.0, 0.0, 0.0, 0.0, 0.0, 0.0, 0.0, 0.0, 0.0, 0.0, 0.0, 0.0, 0.0, 0.0, 0.0, 0.0, 0.0, 0.0, 0.0, 0.0, 0.0, 0.0, 0.0, 0.0, 0.0, 0.0, 0.0, 0.0, 0.0, 0.0, 0.0, 0.0, 0.0, 0.0, 0.0, 0.0, 0.0, 0.0, 0.0, 0.0, 0.0, 0.0, 0.0, 0.0, 0.0, 0.0, 0.0, 0.0, 0.0, 0.0, 0.0, 0.0, 0.0, 0.0, 0.0, 0.0, 0.0, 0.0, 0.0, 0.0, 0.0, 0.0, 0.0, 0.0, 0.0, 0.0, 0.0, 0.0, 0.0, 0.0, 0.0, 0.0, 0.0, 0.0, 0.0, 0.0, 0.0, 0.0, 0.0, 0.0, 0.0, 0.0, 0.0, 0.0, 0.0, 0.0, 0.0, 0.0, 0.0, 0.0, 0.0, 0.0, 0.0, 0.0, 0.0, 0.0, 0.0, 0.0, 0.0, 0.0, 0.0, 0.0, 0.0, 0.0, 0.0, 0.0, 0.0, 0.0, 0.0, 0.0, 0.0, 0.0, 0.0, 0.0, 0.0, 0.0, 0.0, 0.0, 0.0, 0.0, 0.0, 0.0, 0.0, 0.0, 0.0, 0.0, 0.0, 0.0, 0.0, 0.0, 0.0, 0.0, 0.0, 0.0, 0.0, 0.0, 0.0, 0.0, 0.0, 0.0, 0.0, 0.0, 0.0, 0.0, 0.0, 0.0, 0.0, 0.0, 0.0, 0.0, 0.0, 0.0, 0.0, 0.0, 0.0, 0.0, 0.0, 0.0, 0.0, 0.0, 0.0, 0.0, 0.0, 0.0, 0.0, 0.0, 0.0, 0.0, 0.0, 0.0, 0.0, 0.0, 0.0, 0.0, 0.0, 0.0, 0.0, 0.0, 0.0, 0.0, 0.0, 0.0, 0.0, 0.0, 0.0, 0.0, 0.0, 0.0, 0.0, 0.0, 0.0, 0.0, 0.0, 0.0, 0.0, 0.0, 0.0, 0.0, 0.0, 0.0, 0.0, 0.0, 0.0, 0.0, 0.0, 0.0, 0.0, 0.0, 0.0, 0.0, 0.0, 0.0, 0.0, 0.0, 0.0, 0.0, 0.0, 0.0, 0.0, 0.0, 0.0, 0.0, 0.0, 0.0, 0.0, 0.0, 0.0, 0.0, 0.0, 0.0, 0.0, 0.0, 0.0, 0.0, 0.0, 0.0, 0.0, 0.0, 0.0, 0.0, 0.0, 0.0, 0.0, 0.0, 0.0, 0.0, 0.0, 0.0, 0.0, 0.0, 0.0, 0.0, 0.0, 0.0, 0.0, 0.0, 0.0, 0.0, 0.0, 0.0, 0.0, 0.0])
me_plane_007.materials.append(mat_colorb)
me_plane_007.update()
me_plane_008 = bpy.data.meshes.new('Plane.008')
me_plane_008.from_pydata([(-2.191, 1.333, -1.53e-07), (-2.99, -1.333, 1.01e-07), (2.99, 1.333, -1.553e-08), (2.191, -1.333, -3.652e-08)], [], [(2, 0, 1, 3)])
_uv = me_plane_008.uv_layers.new(name='UVMap')
_uv.uv.foreach_set('vector', [0.0, 0.0, 0.0, 0.0, 0.0, 0.0, 0.0, 0.0])
me_plane_008.materials.append(mat_material)
me_plane_008.update()
me_plane_010 = bpy.data.meshes.new('Plane.010')
me_plane_010.from_pydata([(-0.4361, -1.454, 3.752e-08), (2.029, -1.575, -4.746e-08), (-1.94, 1.454, -1.687e-07), (2.974, 1.575, -4.592e-09), (2.551, 0.9995, -1.815e-08), (2.601, 1.166, -1.684e-08), (2.724, 1.575, -1.362e-08), (1.779, -1.575, -3.843e-08), (2.102, -1.333, -4.416e-08), (2.901, 1.333, -7.89e-09), (-2.849, -1.575, 1.286e-07), (-1.904, 1.575, -1.806e-07), (-2.776, -1.333, 1.048e-07), (-1.977, 1.333, -1.568e-07), (2.813, 1.454, -1.041e-08), (1.977, -1.333, -4.034e-08), (2.776, 1.333, -1.171e-08), (1.904, -1.575, -4.295e-08), (2.849, 1.575, -9.106e-09), (2.688, 1.454, -1.457e-08), (-1.815, 1.454, -1.646e-07), (-2.065, 1.454, -1.729e-07), (0.3998, 1.333, -8.428e-08), (0.4361, 1.454, -8.957e-08), (2.938, 1.454, -6.241e-09), (-1.852, 1.333, -1.53e-07), (-2.651, -1.333, 1.01e-07), (-2.901, -1.333, 1.086e-07), (-2.102, 1.333, -1.607e-07), (-1.779, 1.575, -1.761e-07), (-2.724, -1.575, 1.241e-07), (-2.974, -1.575, 1.331e-07), (-2.029, 1.575, -1.851e-07), (-0.3998, -1.333, 3.222e-08), (2.651, 1.333, -1.553e-08), (1.852, -1.333, -3.652e-08), (1.94, -1.454, -4.165e-08), (-2.813, -1.454, 1.167e-07), (-2.938, -1.454, 1.209e-07), (-2.688, -1.454, 1.125e-07), (2.065, -1.454, -4.581e-08), (1.815, -1.454, -3.748e-08), (2.501, 0.8329, -1.947e-08), (2.451, 0.6663, -2.078e-08), (2.401, 0.4997, -2.209e-08), (2.351, 0.3332, -2.34e-08), (2.301, 0.1666, -2.471e-08), (2.251, -7.451e-08, -2.603e-08), (2.201, -0.1666, -2.734e-08), (2.151, -0.3332, -2.865e-08), (2.101, -0.4997, -2.996e-08), (2.052, -0.6663, -3.128e-08), (2.002, -0.8329, -3.259e-08), (1.952, -0.9995, -3.39e-08), (1.902, -1.166, -3.521e-08), (2.726, 1.166, -1.35e-08), (2.676, 0.9995, -1.529e-08), (2.626, 0.8329, -1.708e-08), (2.576, 0.6663, -1.887e-08), (2.526, 0.4997, -2.066e-08), (2.476, 0.3332, -2.245e-08), (2.426, 0.1666, -2.424e-08), (2.376, -7.451e-08, -2.603e-08), (2.327, -0.1666, -2.782e-08), (2.277, -0.3332, -2.961e-08), (2.227, -0.4997, -3.14e-08), (2.177, -0.6663, -3.319e-08), (2.127, -0.8329, -3.497e-08), (2.077, -0.9995, -3.676e-08), (2.027, -1.166, -3.855e-08), (-1.902, 1.166, -1.372e-07), (-1.952, 0.9995, -1.213e-07), (-2.002, 0.8329, -1.054e-07), (-2.052, 0.6663, -8.953e-08), (-2.101, 0.4997, -7.365e-08), (-2.151, 0.3332, -5.778e-08), (-2.201, 0.1666, -4.19e-08), (-2.251, -7.451e-08, -2.603e-08), (-2.301, -0.1666, -1.015e-08), (-2.351, -0.3332, 5.724e-09), (-2.401, -0.4997, 2.16e-08), (-2.451, -0.6663, 3.747e-08), (-2.501, -0.8329, 5.335e-08), (-2.551, -0.9995, 6.922e-08), (-2.601, -1.166, 8.51e-08), (-2.726, -1.166, 8.844e-08), (-2.676, -0.9995, 7.209e-08), (-2.626, -0.8329, 5.574e-08), (-2.576, -0.6663, 3.938e-08), (-2.526, -0.4997, 2.303e-08), (-2.476, -0.3332, 6.678e-09), (-2.426, -0.1666, -9.674e-09), (-2.376, 7.451e-08, -2.603e-08), (-2.327, 0.1666, -4.238e-08), (-2.277, 0.3332, -5.873e-08), (-2.227, 0.4997, -7.508e-08), (-2.177, 0.6663, -9.144e-08), (-2.127, 0.8329, -1.078e-07), (-2.077, 0.9995, -1.241e-07), (-2.027, 1.166, -1.405e-07), (-0.2591, -1.333, 2.793e-08), (-0.1184, -1.333, 2.363e-08), (0.02235, -1.333, 1.933e-08), (0.1631, -1.333, 1.504e-08), (0.3038, -1.333, 1.074e-08), (0.4445, -1.333, 6.444e-09), (0.5852, -1.333, 2.147e-09), (0.7259, -1.333, -2.15e-09), (0.8666, -1.333, -6.447e-09), (1.007, -1.333, -1.074e-08), (1.148, -1.333, -1.504e-08), (1.289, -1.333, -1.934e-08), (1.429, -1.333, -2.363e-08), (1.57, -1.333, -2.793e-08), (1.711, -1.333, -3.223e-08), (-0.2954, -1.454, 3.283e-08), (-0.1547, -1.454, 2.815e-08), (-0.01399, -1.454, 2.346e-08), (0.1267, -1.454, 1.877e-08), (0.2674, -1.454, 1.408e-08), (0.4081, -1.454, 9.396e-09), (0.5489, -1.454, 4.708e-09), (0.6896, -1.454, 2.07e-11), (0.8303, -1.454, -4.667e-09), (0.971, -1.454, -9.354e-09), (1.112, -1.454, -1.404e-08), (1.252, -1.454, -1.873e-08), (1.393, -1.454, -2.342e-08), (1.534, -1.454, -2.81e-08), (1.675, -1.454, -3.279e-08), (0.5768, 1.454, -8.489e-08), (0.7176, 1.454, -8.02e-08), (0.8583, 1.454, -7.551e-08), (0.999, 1.454, -7.082e-08), (1.14, 1.454, -6.614e-08), (1.28, 1.454, -6.145e-08), (1.421, 1.454, -5.676e-08), (1.562, 1.454, -5.207e-08), (1.703, 1.454, -4.739e-08), (1.843, 1.454, -4.27e-08), (1.984, 1.454, -3.801e-08), (2.125, 1.454, -3.332e-08), (2.265, 1.454, -2.864e-08), (2.406, 1.454, -2.395e-08), (2.547, 1.454, -1.926e-08), (0.5405, 1.333, -7.998e-08), (0.6812, 1.333, -7.568e-08), (0.8219, 1.333, -7.139e-08), (0.9626, 1.333, -6.709e-08), (1.103, 1.333, -6.279e-08), (1.244, 1.333, -5.85e-08), (1.385, 1.333, -5.42e-08), (1.525, 1.333, -4.99e-08), (1.666, 1.333, -4.561e-08), (1.807, 1.333, -4.131e-08), (1.948, 1.333, -3.701e-08), (2.088, 1.333, -3.272e-08), (2.229, 1.333, -2.842e-08), (2.37, 1.333, -2.412e-08), (2.51, 1.333, -1.983e-08), (-1.675, 1.454, -1.599e-07), (-1.534, 1.454, -1.552e-07), (-1.393, 1.454, -1.505e-07), (-1.252, 1.454, -1.458e-07), (-1.112, 1.454, -1.411e-07), (-0.971, 1.454, -1.364e-07), (-0.8303, 1.454, -1.318e-07), (-0.6896, 1.454, -1.271e-07), (-0.5489, 1.454, -1.224e-07), (-0.4081, 1.454, -1.177e-07), (-0.2674, 1.454, -1.13e-07), (-0.1267, 1.454, -1.083e-07), (0.01399, 1.454, -1.036e-07), (0.1547, 1.454, -9.895e-08), (0.2954, 1.454, -9.426e-08), (0.2591, 1.333, -8.857e-08), (0.1184, 1.333, -9.287e-08), (-0.02235, 1.333, -9.717e-08), (-0.1631, 1.333, -1.015e-07), (-0.3038, 1.333, -1.058e-07), (-0.4445, 1.333, -1.101e-07), (-0.5852, 1.333, -1.144e-07), (-0.7259, 1.333, -1.187e-07), (-0.8666, 1.333, -1.229e-07), (-1.007, 1.333, -1.272e-07), (-1.148, 1.333, -1.315e-07), (-1.289, 1.333, -1.358e-07), (-1.429, 1.333, -1.401e-07), (-1.57, 1.333, -1.444e-07), (-1.711, 1.333, -1.487e-07), (-0.5405, -1.333, 3.652e-08), (-0.6812, -1.333, 4.082e-08), (-0.8219, -1.333, 4.512e-08), (-0.9626, -1.333, 4.941e-08), (-1.103, -1.333, 5.371e-08), (-1.244, -1.333, 5.801e-08), (-1.385, -1.333, 6.23e-08), (-1.525, -1.333, 6.66e-08), (-1.666, -1.333, 7.09e-08), (-1.807, -1.333, 7.519e-08), (-1.948, -1.333, 7.949e-08), (-2.088, -1.333, 8.379e-08), (-2.229, -1.333, 8.808e-08), (-2.37, -1.333, 9.238e-08), (-2.51, -1.333, 9.668e-08), (-2.547, -1.454, 1.078e-07), (-2.406, -1.454, 1.031e-07), (-2.265, -1.454, 9.846e-08), (-2.125, -1.454, 9.377e-08), (-1.984, -1.454, 8.908e-08), (-1.843, -1.454, 8.439e-08), (-1.703, -1.454, 7.971e-08), (-1.562, -1.454, 7.502e-08), (-1.421, -1.454, 7.033e-08), (-1.28, -1.454, 6.564e-08), (-1.14, -1.454, 6.096e-08), (-0.999, -1.454, 5.627e-08), (-0.8583, -1.454, 5.158e-08), (-0.7176, -1.454, 4.69e-08), (-0.5768, -1.454, 4.221e-08)], [], [(40, 36, 17, 1), (36, 41, 7, 17), (59, 44, 45, 60), (130, 23, 22, 145), (14, 19, 34, 16), (15, 35, 41, 36), (100, 33, 0, 115), (31, 10, 37, 38), (204, 26, 39, 205), (10, 30, 39, 37), (28, 13, 2, 21), (58, 43, 44, 59), (38, 37, 12, 27), (69, 54, 35, 15), (21, 2, 11, 32), (8, 15, 36, 40), (24, 14, 16, 9), (57, 42, 43, 58), (3, 18, 14, 24), (56, 4, 42, 57), (18, 6, 19, 14), (55, 5, 4, 56), (13, 25, 20, 2), (16, 34, 5, 55), (160, 20, 25, 189), (99, 70, 25, 13), (37, 39, 26, 12), (2, 20, 29, 11), (60, 45, 46, 61), (61, 46, 47, 62), (62, 47, 48, 63), (63, 48, 49, 64), (64, 49, 50, 65), (65, 50, 51, 66), (66, 51, 52, 67), (67, 52, 53, 68), (68, 53, 54, 69), (12, 26, 84, 85), (85, 84, 83, 86), (86, 83, 82, 87), (87, 82, 81, 88), (88, 81, 80, 89), (89, 80, 79, 90), (90, 79, 78, 91), (91, 78, 77, 92), (92, 77, 76, 93), (93, 76, 75, 94), (94, 75, 74, 95), (95, 74, 73, 96), (96, 73, 72, 97), (97, 72, 71, 98), (98, 71, 70, 99), (15, 8, 69), (9, 16, 55), (35, 114, 129, 41), (114, 113, 128, 129), (113, 112, 127, 128), (112, 111, 126, 127), (111, 110, 125, 126), (110, 109, 124, 125), (109, 108, 123, 124), (108, 107, 122, 123), (107, 106, 121, 122), (106, 105, 120, 121), (105, 104, 119, 120), (104, 103, 118, 119), (103, 102, 117, 118), (102, 101, 116, 117), (101, 100, 115, 116), (41, 129, 7), (19, 144, 159, 34), (144, 143, 158, 159), (143, 142, 157, 158), (142, 141, 156, 157), (141, 140, 155, 156), (140, 139, 154, 155), (139, 138, 153, 154), (138, 137, 152, 153), (137, 136, 151, 152), (136, 135, 150, 151), (135, 134, 149, 150), (134, 133, 148, 149), (133, 132, 147, 148), (132, 131, 146, 147), (131, 130, 145, 146), (19, 6, 144), (23, 174, 175, 22), (174, 173, 176, 175), (173, 172, 177, 176), (172, 171, 178, 177), (171, 170, 179, 178), (170, 169, 180, 179), (169, 168, 181, 180), (168, 167, 182, 181), (167, 166, 183, 182), (166, 165, 184, 183), (165, 164, 185, 184), (164, 163, 186, 185), (163, 162, 187, 186), (162, 161, 188, 187), (161, 160, 189, 188), (29, 20, 160), (13, 28, 99), (33, 190, 219, 0), (190, 191, 218, 219), (191, 192, 217, 218), (192, 193, 216, 217), (193, 194, 215, 216), (194, 195, 214, 215), (195, 196, 213, 214), (196, 197, 212, 213), (197, 198, 211, 212), (198, 199, 210, 211), (199, 200, 209, 210), (200, 201, 208, 209), (201, 202, 207, 208), (202, 203, 206, 207), (203, 204, 205, 206), (39, 30, 205), (27, 12, 85)])
_uv = me_plane_010.uv_layers.new(name='UVMap')
_uv.uv.foreach_set('vector', [0.0, 0.0, 0.0, 0.0, 0.0, 0.0, 0.0, 0.0, 0.0, 0.0, 0.0, 0.0, 0.0, 0.0, 0.0, 0.0, 0.0, 0.0, 0.0, 0.0, 0.0, 0.0, 0.0, 0.0, 0.0, 0.0, 0.0, 0.0, 0.0, 0.0, 0.0, 0.0, 0.0, 0.0, 0.0, 0.0, 0.0, 0.0, 0.0, 0.0, 0.0, 0.0, 0.0, 0.0, 0.0, 0.0, 0.0, 0.0, 0.0, 0.0, 0.0, 0.0, 0.0, 0.0, 0.0, 0.0, 0.0, 0.0, 0.0, 0.0, 0.0, 0.0, 0.0, 0.0, 0.0, 0.0, 0.0, 0.0, 0.0, 0.0, 0.0, 0.0, 0.0, 0.0, 0.0, 0.0, 0.0, 0.0, 0.0, 0.0, 0.0, 0.0, 0.0, 0.0, 0.0, 0.0, 0.0, 0.0, 0.0, 0.0, 0.0, 0.0, 0.0, 0.0, 0.0, 0.0, 0.0, 0.0, 0.0, 0.0, 0.0, 0.0, 0.0, 0.0, 0.0, 0.0, 0.0, 0.0, 0.0, 0.0, 0.0, 0.0, 0.0, 0.0, 0.0, 0.0, 0.0, 0.0, 0.0, 0.0, 0.0, 0.0, 0.0, 0.0, 0.0, 0.0, 0.0, 0.0, 0.0, 0.0, 0.0, 0.0, 0.0, 0.0, 0.0, 0.0, 0.0, 0.0, 0.0, 0.0, 0.0, 0.0, 0.0, 0.0, 0.0, 0.0, 0.0, 0.0, 0.0, 0.0, 0.0, 0.0, 0.0, 0.0, 0.0, 0.0, 0.0, 0.0, 0.0, 0.0, 0.0, 0.0, 0.0, 0.0, 0.0, 0.0, 0.0, 0.0, 0.0, 0.0, 0.0, 0.0, 0.0, 0.0, 0.0, 0.0, 0.0, 0.0, 0.0, 0.0, 0.0, 0.0, 0.0, 0.0, 0.0, 0.0, 0.0, 0.0, 0.0, 0.0, 0.0, 0.0, 0.0, 0.0, 0.0, 0.0, 0.0, 0.0, 0.0, 0.0, 0.0, 0.0, 0.0, 0.0, 0.0, 0.0, 0.0, 0.0, 0.0, 0.0, 0.0, 0.0, 0.0, 0.0, 0.0, 0.0, 0.0, 0.0, 0.0, 0.0, 0.0, 0.0, 0.0, 0.0, 0.0, 0.0, 0.0, 0.0, 0.0, 0.0, 0.0, 0.0, 0.0, 0.0, 0.0, 0.0, 0.0, 0.0, 0.0, 0.0, 0.0, 0.0, 0.0, 0.0, 0.0, 0.0, 0.0, 0.0, 0.0, 0.0, 0.0, 0.0, 0.0, 0.0, 0.0, 0.0, 0.0, 0.0, 0.0, 0.0, 0.0, 0.0, 0.0, 0.0, 0.0, 0.0, 0.0, 0.0, 0.0, 0.0, 0.0, 0.0, 0.0, 0.0, 0.0, 0.0, 0.0, 0.0, 0.0, 0.0, 0.0, 0.0, 0.0, 0.0, 0.0, 0.0, 0.0, 0.0, 0.0, 0.0, 0.0, 0.0, 0.0, 0.0, 0.0, 0.0, 0.0, 0.0, 0.0, 0.0, 0.0, 0.0, 0.0, 0.0, 0.0, 0.0, 0.0, 0.0, 0.0, 0.0, 0.0, 0.0, 0.0, 0.0, 0.0, 0.0, 0.0, 0.0, 0.0, 0.0, 0.0, 0.0, 0.0, 0.0, 0.0, 0.0, 0.0, 0.0, 0.0, 0.0, 0.0, 0.0, 0.0, 0.0, 0.0, 0.0, 0.0, 0.0, 0.0, 0.0, 0.0, 0.0, 0.0, 0.0, 0.0, 0.0, 0.0, 0.0, 0.0, 0.0, 0.0, 0.0, 0.0, 0.0, 0.0, 0.0, 0.0, 0.0, 0.0, 0.0, 0.0, 0.0, 0.0, 0.0, 0.0, 0.0, 0.0, 0.0, 0.0, 0.0, 0.0, 0.0, 0.0, 0.0, 0.0, 0.0, 0.0, 0.0, 0.0, 0.0, 0.0, 0.0, 0.0, 0.0, 0.0, 0.0, 0.0, 0.0, 0.0, 0.0, 0.0, 0.0, 0.0, 0.0, 0.0, 0.0, 0.0, 0.0, 0.0, 0.0, 0.0, 0.0, 0.0, 0.0, 0.0, 0.0, 0.0, 0.0, 0.0, 0.0, 0.0, 0.0, 0.0, 0.0, 0.0, 0.0, 0.0, 0.0, 0.0, 0.0, 0.0, 0.0, 0.0, 0.0, 0.0, 0.0, 0.0, 0.0, 0.0, 0.0, 0.0, 0.0, 0.0, 0.0, 0.0, 0.0, 0.0, 0.0, 0.0, 0.0, 0.0, 0.0, 0.0, 0.0, 0.0, 0.0, 0.0, 0.0, 0.0, 0.0, 0.0, 0.0, 0.0, 0.0, 0.0, 0.0, 0.0, 0.0, 0.0, 0.0, 0.0, 0.0, 0.0, 0.0, 0.0, 0.0, 0.0, 0.0, 0.0, 0.0, 0.0, 0.0, 0.0, 0.0, 0.0, 0.0, 0.0, 0.0, 0.0, 0.0, 0.0, 0.0, 0.0, 0.0, 0.0, 0.0, 0.0, 0.0, 0.0, 0.0, 0.0, 0.0, 0.0, 0.0, 0.0, 0.0, 0.0, 0.0, 0.0, 0.0, 0.0, 0.0, 0.0, 0.0, 0.0, 0.0, 0.0, 0.0, 0.0, 0.0, 0.0, 0.0, 0.0, 0.0, 0.0, 0.0, 0.0, 0.0, 0.0, 0.0, 0.0, 0.0, 0.0, 0.0, 0.0, 0.0, 0.0, 0.0, 0.0, 0.0, 0.0, 0.0, 0.0, 0.0, 0.0, 0.0, 0.0, 0.0, 0.0, 0.0, 0.0, 0.0, 0.0, 0.0, 0.0, 0.0, 0.0, 0.0, 0.0, 0.0, 0.0, 0.0, 0.0, 0.0, 0.0, 0.0, 0.0, 0.0, 0.0, 0.0, 0.0, 0.0, 0.0, 0.0, 0.0, 0.0, 0.0, 0.0, 0.0, 0.0, 0.0, 0.0, 0.0, 0.0, 0.0, 0.0, 0.0, 0.0, 0.0, 0.0, 0.0, 0.0, 0.0, 0.0, 0.0, 0.0, 0.0, 0.0, 0.0, 0.0, 0.0, 0.0, 0.0, 0.0, 0.0, 0.0, 0.0, 0.0, 0.0, 0.0, 0.0, 0.0, 0.0, 0.0, 0.0, 0.0, 0.0, 0.0, 0.0, 0.0, 0.0, 0.0, 0.0, 0.0, 0.0, 0.0, 0.0, 0.0, 0.0, 0.0, 0.0, 0.0, 0.0, 0.0, 0.0, 0.0, 0.0, 0.0, 0.0, 0.0, 0.0, 0.0, 0.0, 0.0, 0.0, 0.0, 0.0, 0.0, 0.0, 0.0, 0.0, 0.0, 0.0, 0.0, 0.0, 0.0, 0.0, 0.0, 0.0, 0.0, 0.0, 0.0, 0.0, 0.0, 0.0, 0.0, 0.0, 0.0, 0.0, 0.0, 0.0, 0.0, 0.0, 0.0, 0.0, 0.0, 0.0, 0.0, 0.0, 0.0, 0.0, 0.0, 0.0, 0.0, 0.0, 0.0, 0.0, 0.0, 0.0, 0.0, 0.0, 0.0, 0.0, 0.0, 0.0, 0.0, 0.0, 0.0, 0.0, 0.0, 0.0, 0.0, 0.0, 0.0, 0.0, 0.0, 0.0, 0.0, 0.0, 0.0, 0.0, 0.0, 0.0, 0.0, 0.0, 0.0, 0.0, 0.0, 0.0, 0.0, 0.0, 0.0, 0.0, 0.0, 0.0, 0.0, 0.0, 0.0, 0.0, 0.0, 0.0, 0.0, 0.0, 0.0, 0.0, 0.0, 0.0, 0.0, 0.0, 0.0, 0.0, 0.0, 0.0, 0.0, 0.0, 0.0, 0.0, 0.0, 0.0, 0.0, 0.0, 0.0, 0.0, 0.0, 0.0, 0.0, 0.0, 0.0, 0.0, 0.0, 0.0, 0.0, 0.0, 0.0, 0.0, 0.0, 0.0, 0.0, 0.0, 0.0, 0.0, 0.0, 0.0, 0.0, 0.0, 0.0, 0.0, 0.0, 0.0, 0.0, 0.0, 0.0, 0.0, 0.0, 0.0, 0.0, 0.0, 0.0, 0.0, 0.0, 0.0, 0.0, 0.0, 0.0, 0.0, 0.0, 0.0, 0.0, 0.0, 0.0, 0.0, 0.0, 0.0, 0.0, 0.0, 0.0, 0.0, 0.0, 0.0, 0.0, 0.0, 0.0, 0.0, 0.0, 0.0, 0.0, 0.0, 0.0, 0.0, 0.0, 0.0, 0.0, 0.0, 0.0, 0.0, 0.0, 0.0, 0.0, 0.0, 0.0, 0.0, 0.0, 0.0, 0.0, 0.0, 0.0, 0.0, 0.0, 0.0, 0.0, 0.0, 0.0, 0.0, 0.0, 0.0, 0.0, 0.0, 0.0, 0.0, 0.0, 0.0, 0.0, 0.0, 0.0, 0.0, 0.0, 0.0, 0.0, 0.0, 0.0, 0.0, 0.0, 0.0, 0.0, 0.0, 0.0, 0.0, 0.0, 0.0, 0.0, 0.0, 0.0, 0.0, 0.0, 0.0, 0.0, 0.0, 0.0, 0.0, 0.0, 0.0, 0.0, 0.0, 0.0, 0.0, 0.0, 0.0, 0.0, 0.0, 0.0, 0.0, 0.0, 0.0, 0.0, 0.0, 0.0, 0.0, 0.0, 0.0, 0.0, 0.0, 0.0, 0.0, 0.0, 0.0, 0.0, 0.0, 0.0, 0.0, 0.0, 0.0, 0.0, 0.0, 0.0, 0.0, 0.0, 0.0, 0.0, 0.0, 0.0, 0.0, 0.0, 0.0, 0.0, 0.0, 0.0, 0.0, 0.0, 0.0, 0.0, 0.0, 0.0, 0.0, 0.0, 0.0, 0.0, 0.0, 0.0, 0.0, 0.0, 0.0, 0.0, 0.0, 0.0, 0.0, 0.0, 0.0, 0.0, 0.0, 0.0, 0.0, 0.0, 0.0, 0.0])
me_plane_010.update()
me_plane_011 = bpy.data.meshes.new('Plane.011')
me_plane_011.from_pydata([(-1.0, -1.0, 1.196e-08), (1.0, -1.0, 1.784e-08), (-1.0, 1.0, -1.784e-08), (1.0, 1.0, -1.196e-08), (-0.9567, 0.9209, -1.654e-08), (-0.9567, -0.9209, 1.091e-08), (-0.9148, 0.8371, -1.516e-08), (-0.877, 0.747, -1.371e-08), (-0.8436, 0.6511, -1.218e-08), (-0.8149, 0.5504, -1.06e-08), (-0.7912, 0.4454, -8.964e-09), (-0.7725, 0.3371, -7.294e-09), (-0.7591, 0.2261, -5.602e-09), (-0.751, 0.1135, -3.9e-09), (-0.7482, 0.0, -2.2e-09), (-0.751, -0.1135, -5.169e-10), (-0.7591, -0.2261, 1.138e-09), (-0.7725, -0.3371, 2.751e-09), (-0.7912, -0.4454, 4.311e-09), (-0.8149, -0.5504, 5.805e-09), (-0.8436, -0.6511, 7.222e-09), (-0.877, -0.747, 8.552e-09), (-0.9148, -0.8371, 9.784e-09), (0.9567, -0.9209, 1.654e-08), (0.9567, 0.9209, -1.091e-08), (0.9148, -0.8371, 1.516e-08), (0.877, -0.747, 1.371e-08), (0.8436, -0.6511, 1.218e-08), (0.8149, -0.5504, 1.06e-08), (0.7912, -0.4454, 8.964e-09), (0.7725, -0.3371, 7.294e-09), (0.7591, -0.2261, 5.602e-09), (0.751, -0.1135, 3.9e-09), (0.7482, 0.0, 2.2e-09), (0.751, 0.1135, 5.169e-10), (0.7591, 0.2261, -1.138e-09), (0.7725, 0.3371, -2.751e-09), (0.7912, 0.4454, -4.311e-09), (0.8149, 0.5504, -5.805e-09), (0.8436, 0.6511, -7.222e-09), (0.877, 0.747, -8.552e-09), (0.9148, 0.8371, -9.784e-09), (-0.9209, -0.9567, 1.155e-08), (0.9209, -0.9567, 1.696e-08), (-0.8371, -0.9148, 1.117e-08), (-0.747, -0.877, 1.087e-08), (-0.6511, -0.8436, 1.066e-08), (-0.5504, -0.8149, 1.053e-08), (-0.4454, -0.7912, 1.048e-08), (-0.3371, -0.7725, 1.052e-08), (-0.2261, -0.7591, 1.065e-08), (-0.1135, -0.751, 1.086e-08), (0.0, -0.7482, 1.115e-08), (0.1135, -0.751, 1.152e-08), (0.2261, -0.7591, 1.198e-08), (0.3371, -0.7725, 1.25e-08), (0.4454, -0.7912, 1.31e-08), (0.5504, -0.8149, 1.376e-08), (0.6511, -0.8436, 1.449e-08), (0.747, -0.877, 1.526e-08), (0.8371, -0.9148, 1.609e-08), (0.9209, 0.9567, -1.155e-08), (-0.9209, 0.9567, -1.696e-08), (0.8371, 0.9148, -1.117e-08), (0.747, 0.877, -1.087e-08), (0.6511, 0.8436, -1.066e-08), (0.5504, 0.8149, -1.053e-08), (0.4454, 0.7912, -1.048e-08), (0.3371, 0.7725, -1.052e-08), (0.2261, 0.7591, -1.065e-08), (0.1135, 0.751, -1.086e-08), (0.0, 0.7482, -1.115e-08), (-0.1135, 0.751, -1.152e-08), (-0.2261, 0.7591, -1.198e-08), (-0.3371, 0.7725, -1.25e-08), (-0.4454, 0.7912, -1.31e-08), (-0.5504, 0.8149, -1.376e-08), (-0.6511, 0.8436, -1.449e-08), (-0.747, 0.877, -1.526e-08), (-0.8371, 0.9148, -1.609e-08)], [], [(42, 44, 45, 46, 47, 48, 49, 50, 51, 52, 53, 54, 55, 56, 57, 58, 59, 60, 43, 1, 23, 25, 26, 27, 28, 29, 30, 31, 32, 33, 34, 35, 36, 37, 38, 39, 40, 41, 24, 3, 61, 63, 64, 65, 66, 67, 68, 69, 70, 71, 72, 73, 74, 75, 76, 77, 78, 79, 62, 2, 4, 6, 7, 8, 9, 10, 11, 12, 13, 14, 15, 16, 17, 18, 19, 20, 21, 22, 5, 0)])
_uv = me_plane_011.uv_layers.new(name='UVMap')
_uv.uv.foreach_set('vector', [0.03957, 0.0, 0.08253, -0.003129, 0.1305, -0.01272, 0.1825, -0.02911, 0.2374, -0.05262, 0.2936, -0.0834, 0.3494, -0.1209, 0.4031, -0.1625, 0.4532, -0.1996, 0.5, -0.2155, 0.5468, -0.1996, 0.5969, -0.1625, 0.6506, -0.1209, 0.7064, -0.0834, 0.7626, -0.05262, 0.8175, -0.02911, 0.8695, -0.01272, 0.9175, -0.003129, 0.9604, 0.0, 1.0, 0.0, 1.0, 0.03957, 1.003, 0.08253, 1.013, 0.1305, 1.029, 0.1825, 1.053, 0.2374, 1.083, 0.2936, 1.121, 0.3494, 1.163, 0.4031, 1.2, 0.4532, 1.216, 0.5, 1.2, 0.5468, 1.163, 0.5969, 1.121, 0.6506, 1.083, 0.7064, 1.053, 0.7626, 1.029, 0.8175, 1.013, 0.8695, 1.003, 0.9175, 1.0, 0.9604, 1.0, 1.0, 0.9604, 1.0, 0.9175, 1.003, 0.8695, 1.013, 0.8175, 1.029, 0.7626, 1.053, 0.7064, 1.083, 0.6506, 1.121, 0.5969, 1.163, 0.5468, 1.2, 0.5, 1.216, 0.4532, 1.2, 0.4031, 1.163, 0.3494, 1.121, 0.2936, 1.083, 0.2374, 1.053, 0.1825, 1.029, 0.1305, 1.013, 0.08253, 1.003, 0.03957, 1.0, 0.0, 1.0, 0.0, 0.9604, -0.003129, 0.9175, -0.01272, 0.8695, -0.02911, 0.8175, -0.05262, 0.7626, -0.0834, 0.7064, -0.1209, 0.6506, -0.1625, 0.5969, -0.1996, 0.5468, -0.2155, 0.5, -0.1996, 0.4532, -0.1625, 0.4031, -0.1209, 0.3494, -0.0834, 0.2936, -0.05262, 0.2374, -0.02911, 0.1825, -0.01272, 0.1305, -0.003129, 0.08253, 0.0, 0.03957, 0.0, 0.0])
me_plane_011.materials.append(mat_star_mat)
me_plane_011.update()

# ---- objects
ob_maincolor = bpy.data.objects.new('MainColor', me_plane)
ob_materialb = bpy.data.objects.new('MaterialB', me_plane_001)
ob_camera_001 = bpy.data.objects.new('Camera.001', cam_camera_003)
ob_maincolor_001 = bpy.data.objects.new('MainColor.001', me_plane_002)
ob_materialb_001 = bpy.data.objects.new('MaterialB.001', me_plane_003)
ob_camera = bpy.data.objects.new('Camera', cam_camera_001)
ob_plane = bpy.data.objects.new('Plane', me_plane_004)
ob_camera_002 = bpy.data.objects.new('Camera.002', cam_camera)
ob_background = bpy.data.objects.new('Background', me_screenshot_2024_11_08_233338)
ob_foreground = bpy.data.objects.new('Foreground', me_mesh_002)
ob_propellor_002 = bpy.data.objects.new('Propellor.002', me_mesh_003)
ob_backgroundlong = bpy.data.objects.new('BackgroundLong', me_screenshot_2024_11_08_233338_001)
ob_camera_004 = bpy.data.objects.new('Camera.004', cam_camera_004)
ob_plane_001 = bpy.data.objects.new('Plane.001', me_plane_005)
ob_camera_003 = bpy.data.objects.new('Camera.003', cam_camera_002)
ob_leftarrow = bpy.data.objects.new('LeftArrow', me_plane_009)
ob_rightarrow_001 = bpy.data.objects.new('RightArrow.001', me_plane_006)
ob_frame = bpy.data.objects.new('Frame', me_plane_007)
ob_window = bpy.data.objects.new('Window', me_plane_008)
ob_framebackup = bpy.data.objects.new('FrameBackup', me_plane_010)
ob_plane_002 = bpy.data.objects.new('Plane.002', me_plane_011)
ob_camera_005 = bpy.data.objects.new('Camera.005', cam_camera_005)

# ---- transforms, parenting, visibility, modifiers, constraints
ob_maincolor.location = (0.0, 0.0, 0.0)
ob_maincolor.rotation_euler = (1.571, -0.0, -0.0)
ob_materialb.location = (0.0, 0.0, 0.0)
ob_materialb.rotation_euler = (1.571, -0.0, -0.0)
ob_materialb.scale = (1.13, 1.13, 1.13)
ob_camera_001.location = (0.0, -6.54, -1.065e-06)
ob_camera_001.rotation_euler = (1.571, -0.0, -0.0)
ob_maincolor_001.location = (0.0, 0.0, 0.0)
ob_maincolor_001.rotation_euler = (1.571, -0.0, -0.0)
ob_materialb_001.location = (0.0, 0.0, 0.0)
ob_materialb_001.rotation_euler = (1.571, -0.0, -0.0)
ob_materialb_001.scale = (1.13, 1.13, 1.13)
ob_camera.location = (0.0, -6.54, -1.065e-06)
ob_camera.rotation_euler = (1.571, -0.0, -0.0)
ob_camera.hide_render = True
ob_plane.location = (0.0, 0.0, 0.0)
ob_plane.rotation_euler = (1.571, 3.142, -0.0)
ob_camera_002.location = (0.0, -1.822, 0.0)
ob_camera_002.rotation_euler = (1.571, -0.0, 0.0)
ob_background.location = (0.0, 0.0, 0.0)
ob_background.rotation_euler = (1.571, -0.0, 0.0)
ob_background.scale = (1.005, 1.005, 1.005)
ob_background.hide_render = True
ob_foreground.location = (-0.003472, -0.9919, -0.1581)
ob_foreground.rotation_euler = (-0.1012, -0.0, -0.3536)
ob_foreground.scale = (9.911, 9.911, 9.911)
ob_foreground.color = (0.8, 0.8, 0.8, 1.0)
_m = ob_foreground.modifiers.new('Bevel', 'BEVEL')
_m.width = 0.005
_m.width_pct = 0.005
_m.limit_method = 'WEIGHT'
_m.harden_normals = True
_m = ob_foreground.modifiers.new('Solidify', 'SOLIDIFY')
_m.thickness = -0.001
_m.material_offset = 1
_m.use_flip_normals = True
ob_propellor_002.parent = ob_foreground
ob_propellor_002.location = (0.0, -0.03643, 0.0221)
ob_propellor_002.rotation_euler = (0.0, 6.36, 0.0)
ob_propellor_002.color = (0.8, 0.8, 0.8, 1.0)
_m = ob_propellor_002.modifiers.new('Bevel', 'BEVEL')
_m.width = 0.005
_m.width_pct = 0.005
_m.limit_method = 'WEIGHT'
_m.harden_normals = True
_m = ob_propellor_002.modifiers.new('Solidify', 'SOLIDIFY')
_m.thickness = -0.001
_m.material_offset = 1
_m.use_flip_normals = True
ob_backgroundlong.location = (0.0, 0.0, 0.0)
ob_backgroundlong.rotation_euler = (1.571, -0.0, 0.0)
ob_backgroundlong.scale = (1.005, 1.005, 1.005)
ob_camera_004.location = (0.0, -2.247, 0.0)
ob_camera_004.rotation_euler = (1.571, -0.0, -0.0)
ob_plane_001.location = (0.0, 0.0, 0.0)
ob_plane_001.rotation_euler = (1.571, -0.0, 0.0)
ob_plane_001.hide_render = True
ob_camera_003.location = (0.0, -2.169, 0.0)
ob_camera_003.rotation_euler = (1.571, -0.0, -0.0)
ob_leftarrow.location = (0.0, 0.0, 0.0)
ob_leftarrow.rotation_euler = (1.571, -0.0, 0.0)
ob_leftarrow.scale = (1.088, 1.088, 1.088)
ob_leftarrow.hide_render = True
ob_rightarrow_001.location = (0.0, 0.0, 0.0)
ob_rightarrow_001.rotation_euler = (1.571, -0.0, 0.0)
ob_rightarrow_001.scale = (-1.088, 1.088, 1.088)
ob_frame.location = (0.0, 0.4423, 0.0)
ob_frame.rotation_euler = (1.571, -0.0, 0.0)
ob_frame.hide_render = True
ob_window.location = (0.0, 0.0, 0.0)
ob_window.rotation_euler = (1.571, -0.0, 0.0)
ob_window.hide_render = True
ob_framebackup.location = (0.0, 0.4423, 0.0)
ob_framebackup.rotation_euler = (1.571, -0.0, 0.0)
ob_framebackup.hide_render = True
ob_plane_002.location = (0.0, 0.0, 0.0)
ob_plane_002.rotation_euler = (1.571, 0.7854, 0.0)
ob_camera_005.location = (0.0, -2.077, 0.0)
ob_camera_005.rotation_euler = (1.571, -0.0, -0.0)

# ---- collection membership
col_button.objects.link(ob_maincolor)
col_button.objects.link(ob_materialb)
col_button.objects.link(ob_camera_001)
col_button_001.objects.link(ob_maincolor_001)
col_button_001.objects.link(ob_materialb_001)
col_button_001.objects.link(ob_camera)
col_gradientbackground.objects.link(ob_plane)
col_gradientbackground.objects.link(ob_camera_002)
col_icon.objects.link(ob_background)
col_icon.objects.link(ob_foreground)
col_icon.objects.link(ob_propellor_002)
col_icon.objects.link(ob_backgroundlong)
col_icon.objects.link(ob_camera_004)
col_menusmask.objects.link(ob_plane_001)
col_arrow.objects.link(ob_camera_003)
col_arrow.objects.link(ob_leftarrow)
col_arrow.objects.link(ob_rightarrow_001)
col_collection_7.objects.link(ob_frame)
col_collection_7.objects.link(ob_window)
col_collection_7.objects.link(ob_framebackup)
col_startexture.objects.link(ob_plane_002)
col_startexture.objects.link(ob_camera_005)
def _layer_coll(name, lc=None):
    lc = lc or bpy.context.view_layer.layer_collection
    for c in lc.children:
        if c.name == name: return c
        r = _layer_coll(name, c)
        if r: return r
_layer_coll('Button').exclude = True
_layer_coll('Button.001').exclude = True
_layer_coll('GradientBackground').exclude = True
_layer_coll('Icon').exclude = True
_layer_coll('MenusMask').exclude = True
_layer_coll('Arrow').exclude = True
_layer_coll('Collection 7').exclude = True

# ---- scene / render settings (as saved in the file)
scene.camera = ob_camera_005
scene.frame_start = 1; scene.frame_end = 250; scene.frame_set(55)
scene.render.engine = 'BLENDER_EEVEE_NEXT'
scene.render.resolution_x = 200
scene.render.resolution_y = 200
scene.render.film_transparent = True
scene.render.border_min_x = 0.03629
scene.render.border_min_y = 0.1661
scene.render.border_max_x = 0.9663
scene.render.border_max_y = 0.8324
scene.cycles.use_denoising = False
scene.cycles.sampling_pattern = 'TABULATED_SOBOL'
scene.cycles.use_light_tree = False
scene.cycles.film_exposure = 0.5
scene.cycles.filter_width = 0.01
scene.view_settings.view_transform = 'Standard'
scene.view_settings.exposure = 1.0
bpy.context.view_layer.update()

